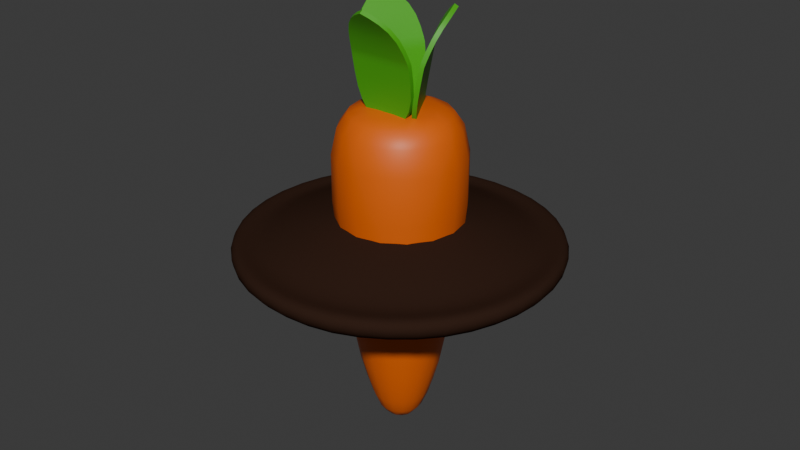 # Source: Carrot.blend  (saved by Blender 4.4.32; exported with 4.5.12 LTS)
import bpy
from mathutils import Matrix  # noqa: F401  (used for matrix-valued properties, if any)

bpy.ops.wm.read_factory_settings(use_empty=True)
scene = bpy.context.scene
scene.name = 'Scene'

# ---- materials (node trees are filled in below, after node groups)
mat_carrot = bpy.data.materials.new('Carrot')
mat_carrotleaf_002 = bpy.data.materials.new('CarrotLeaf.002')
mat_dirt_001 = bpy.data.materials.new('Dirt.001')

# ---- material node trees
mat_carrot.use_nodes = True; mat_carrot.node_tree.nodes.clear()
_N = mat_carrot.node_tree.nodes; _L = mat_carrot.node_tree.links
n0 = _N.new('ShaderNodeBsdfPrincipled'); n0.name = 'Principled BSDF'; n0.location = (10, 300)
n0.inputs[0].default_value = (0.8004, 0.1288, 0.0, 1.0)
n1 = _N.new('ShaderNodeOutputMaterial'); n1.name = 'Material Output'; n1.location = (300, 300)
_L.new(n0.outputs[0], n1.inputs[0])
n1.is_active_output = True
mat_carrotleaf_002.use_nodes = True; mat_carrotleaf_002.node_tree.nodes.clear()
_N = mat_carrotleaf_002.node_tree.nodes; _L = mat_carrotleaf_002.node_tree.links
n0 = _N.new('ShaderNodeBsdfPrincipled'); n0.name = 'Principled BSDF'; n0.location = (10, 300)
n0.inputs[0].default_value = (0.06577, 0.4178, 0.009686, 1.0)
n1 = _N.new('ShaderNodeOutputMaterial'); n1.name = 'Material Output'; n1.location = (300, 300)
_L.new(n0.outputs[0], n1.inputs[0])
n1.is_active_output = True
mat_dirt_001.use_nodes = True; mat_dirt_001.node_tree.nodes.clear()
_N = mat_dirt_001.node_tree.nodes; _L = mat_dirt_001.node_tree.links
n0 = _N.new('ShaderNodeBsdfPrincipled'); n0.name = 'Principled BSDF'; n0.location = (75, -502)
n0.inputs[0].default_value = (0.03503, 0.01689, 0.01102, 1.0)
n0.inputs[2].default_value = 1.0
n0.inputs[3].default_value = 1.0
n1 = _N.new('ShaderNodeOutputMaterial'); n1.name = 'Material Output'; n1.location = (417, -502)
_L.new(n0.outputs[0], n1.inputs[0])
n1.is_active_output = True

# ---- world
world_world = bpy.data.worlds.new('World'); scene.world = world_world
world_world.use_nodes = True; world_world.node_tree.nodes.clear()
_N = world_world.node_tree.nodes; _L = world_world.node_tree.links
n0 = _N.new('ShaderNodeOutputWorld'); n0.name = 'World Output'; n0.location = (300, 300)
n1 = _N.new('ShaderNodeBackground'); n1.name = 'Background'; n1.location = (10, 300)
n1.inputs[0].default_value = (0.05088, 0.05088, 0.05088, 1.0)
_L.new(n1.outputs[0], n0.inputs[0])
n0.is_active_output = True
world_world.color = (0.05088, 0.05088, 0.05088)
world_world.sun_shadow_jitter_overblur = 0.0

# ---- meshes
me_cylinder = bpy.data.meshes.new('Cylinder')
me_cylinder.from_pydata([(-0.0009952, 0.002595, -0.3926), (-0.0009952, 0.02999, -0.3726), (0.01838, 0.02197, -0.3726), (0.0264, 0.002595, -0.3726), (0.01838, -0.01678, -0.3726), (-0.0009952, -0.0248, -0.3726), (-0.02037, -0.01678, -0.3726), (-0.02839, 0.002595, -0.3726), (-0.02037, 0.02197, -0.3726), (-0.0009952, 0.0454, -0.3304), (0.02927, 0.03286, -0.3304), (0.04181, 0.002595, -0.3304), (0.02927, -0.02767, -0.3304), (-0.0009952, -0.04021, -0.3304), (-0.03126, -0.02767, -0.3304), (-0.0438, 0.002595, -0.3304), (-0.03126, 0.03286, -0.3304), (-0.0009952, 0.06202, -0.254), (0.04102, 0.04461, -0.254), (0.05842, 0.002595, -0.254), (0.04102, -0.03942, -0.254), (-0.0009952, -0.05683, -0.254), (-0.04301, -0.03942, -0.254), (-0.06042, 0.002595, -0.254), (-0.04301, 0.04461, -0.254), (-0.0009952, 0.08315, -0.08401), (0.05597, 0.05956, -0.08401), (0.07956, 0.002595, -0.08401), (0.05597, -0.05437, -0.08401), (-0.0009952, -0.07796, -0.08401), (-0.05796, -0.05437, -0.08401), (-0.08155, 0.002595, -0.08401), (-0.05796, 0.05956, -0.08401), (-0.0009952, 0.07591, 0.006588), (0.05084, 0.05443, 0.006588), (0.07231, 0.002595, 0.006588), (0.05084, -0.04924, 0.006588), (-0.0009952, -0.07072, 0.006588), (-0.05283, -0.04924, 0.006588), (-0.07431, 0.002595, 0.006588), (-0.05283, 0.05443, 0.006588), (-0.0009952, 0.04954, 0.02965), (0.0322, 0.03579, 0.02965), (0.04595, 0.002595, 0.02965), (0.0322, -0.0306, 0.02965), (-0.0009952, -0.04435, 0.02965), (-0.03419, -0.0306, 0.02965), (-0.04794, 0.002595, 0.02965), (-0.03419, 0.03579, 0.02965), (0.009599, 0.02817, -0.3724), (-0.0009952, 0.01954, -0.3855), (0.02458, 0.01319, -0.3724), (0.02458, -0.007999, -0.3724), (0.009599, -0.02298, -0.3724), (-0.01159, -0.02298, -0.3724), (-0.02657, -0.007999, -0.3724), (-0.02657, 0.01319, -0.3724), (-0.01159, 0.02817, -0.3724), (0.01537, 0.0421, -0.3304), (0.03851, 0.01896, -0.3304), (0.03851, -0.01377, -0.3304), (0.01537, -0.03691, -0.3304), (-0.01736, -0.03691, -0.3304), (-0.0405, -0.01377, -0.3304), (-0.0405, 0.01896, -0.3304), (-0.01736, 0.0421, -0.3304), (-0.02622, 0.02782, -0.3533), (-0.0009952, 0.03827, -0.3533), (0.02423, 0.02782, -0.3533), (0.03468, 0.002595, -0.3533), (0.02423, -0.02263, -0.3533), (-0.02622, -0.02263, -0.3533), (-0.03667, 0.002595, -0.3533), (-0.0009952, -0.03308, -0.3533), (0.01098, 0.01457, -0.3855), (0.01594, 0.002595, -0.3855), (0.01098, -0.009383, -0.3855), (-0.0009952, -0.01435, -0.3855), (-0.01297, -0.009383, -0.3855), (-0.01794, 0.002595, -0.3855), (-0.01297, 0.01457, -0.3855), (0.02172, 0.05743, -0.254), (0.05384, 0.02531, -0.254), (0.05384, -0.02012, -0.254), (0.02172, -0.05224, -0.254), (-0.02371, -0.05224, -0.254), (-0.05583, -0.02012, -0.254), (-0.05583, 0.02531, -0.254), (-0.02371, 0.05743, -0.254), (0.03438, -0.03278, -0.3033), (-0.0009952, -0.04743, -0.3033), (0.03438, 0.03797, -0.3033), (0.04903, 0.002595, -0.3033), (-0.05102, 0.002595, -0.3033), (-0.03637, 0.03797, -0.3033), (-0.03637, -0.03278, -0.3033), (-0.0009952, 0.05262, -0.3033), (0.0298, 0.07694, -0.08401), (0.07335, 0.03339, -0.08401), (0.07335, -0.0282, -0.08401), (0.0298, -0.07175, -0.08401), (-0.03179, -0.07175, -0.08401), (-0.07534, -0.0282, -0.08401), (-0.07534, 0.03339, -0.08401), (-0.03179, 0.07694, -0.08401), (0.07061, 0.002595, -0.1708), (0.04963, -0.04803, -0.1708), (-0.0009952, 0.0742, -0.1708), (0.04963, 0.05322, -0.1708), (-0.05162, 0.05322, -0.1708), (-0.05162, -0.04803, -0.1708), (-0.0726, 0.002595, -0.1708), (-0.0009952, -0.06901, -0.1708), (0.02703, 0.07025, 0.006588), (0.06666, 0.03062, 0.006588), (0.06666, -0.02543, 0.006588), (0.02703, -0.06506, 0.006588), (-0.02902, -0.06506, 0.006588), (-0.06865, -0.02543, 0.006588), (-0.06865, 0.03062, 0.006588), (-0.02902, 0.07025, 0.006588), (-0.08152, 0.002595, -0.02581), (-0.05793, 0.05953, -0.02581), (-0.0009952, -0.07792, -0.02581), (-0.05793, -0.05434, -0.02581), (0.07952, 0.002595, -0.02581), (0.05594, -0.05434, -0.02581), (-0.0009952, 0.08311, -0.02581), (0.05594, 0.05953, -0.02581), (0.01454, 0.04011, 0.03064), (0.03652, 0.01814, 0.03064), (0.03652, -0.01295, 0.03064), (0.01454, -0.03492, 0.03064), (-0.01654, -0.03492, 0.03064), (-0.03851, -0.01295, 0.03064), (-0.03851, 0.01814, 0.03064), (-0.01654, 0.04011, 0.03064), (0.04261, -0.04101, 0.02338), (-0.0009952, -0.05908, 0.02338), (0.04261, 0.0462, 0.02338), (0.06068, 0.002595, 0.02338), (-0.06267, 0.002595, 0.02338), (-0.0446, 0.0462, 0.02338), (-0.0446, -0.04101, 0.02338), (-0.0009952, 0.06427, 0.02338), (0.006522, 0.02074, -0.3835), (0.01715, 0.01011, -0.3835), (0.01715, -0.004922, -0.3835), (0.006522, -0.01555, -0.3835), (-0.008512, -0.01555, -0.3835), (-0.01914, -0.004922, -0.3835), (-0.01465, 0.03556, -0.3532), (-0.01914, 0.01011, -0.3835), (-0.008512, 0.02074, -0.3835), (0.01813, -0.04357, -0.3033), (0.01266, 0.03556, -0.3532), (0.03197, -0.01106, -0.3532), (-0.03396, -0.01106, -0.3532), (0.01266, -0.03037, -0.3532), (-0.03396, 0.01625, -0.3532), (0.03197, 0.01625, -0.3532), (-0.01465, -0.03037, -0.3532), (0.06508, -0.02477, -0.1708), (0.04517, 0.02172, -0.3033), (-0.04716, 0.02172, -0.3033), (-0.02012, -0.04357, -0.3033), (0.04517, -0.01653, -0.3033), (0.01813, 0.04876, -0.3033), (-0.02012, 0.04876, -0.3033), (-0.04716, -0.01653, -0.3033), (-0.0753, 0.03337, -0.02581), (0.02637, 0.06867, -0.1708), (-0.02836, 0.06867, -0.1708), (-0.06707, -0.02477, -0.1708), (0.02637, -0.06348, -0.1708), (0.06508, 0.02996, -0.1708), (-0.06707, 0.02996, -0.1708), (-0.02836, -0.06348, -0.1708), (0.0224, -0.05388, 0.02348), (-0.03177, -0.07171, -0.02581), (0.07331, -0.02818, -0.02581), (0.02978, 0.0769, -0.02581), (-0.03177, 0.0769, -0.02581), (-0.0753, -0.02818, -0.02581), (0.02978, -0.07171, -0.02581), (0.07331, 0.03337, -0.02581), (-0.0009952, 0.002595, 0.03316), (0.05548, 0.02599, 0.02348), (-0.05747, 0.02599, 0.02348), (-0.02439, -0.05388, 0.02348), (0.05548, -0.0208, 0.02348), (0.0224, 0.05907, 0.02348), (-0.02439, 0.05907, 0.02348), (-0.05747, -0.0208, 0.02348), (0.03723, -0.02132, 0.05461), (-0.03907, -0.02132, 0.05461), (0.03929, -0.02705, 0.08883), (-0.04113, -0.02705, 0.08883), (0.03847, -0.03035, 0.1015), (-0.04031, -0.03035, 0.1015), (0.03268, -0.0404, 0.1251), (-0.03452, -0.0404, 0.1251), (0.01861, -0.05243, 0.1448), (-0.02045, -0.05243, 0.1448), (-0.0009213, -0.05983, 0.1553), (0.02699, -0.01883, 0.02967), (-0.02884, -0.01883, 0.02967), (0.01393, -0.01903, 0.01922), (-0.01577, -0.01903, 0.01922), (-0.0009213, -0.02132, 0.05461), (-0.0009213, -0.02705, 0.08883), (-0.0009213, -0.03035, 0.1015), (-0.0009213, -0.0404, 0.1251), (-0.0009213, -0.05221, 0.1444), (-0.0009213, -0.01883, 0.02967), (-0.0009213, -0.01915, 0.01762), (0.03902, -0.02431, 0.0732), (-0.02, -0.02132, 0.05461), (-0.04086, -0.02431, 0.0732), (0.01918, -0.02705, 0.08883), (0.01877, -0.03035, 0.1015), (-0.04104, -0.02848, 0.09609), (0.03919, -0.02848, 0.09609), (0.01588, -0.0404, 0.1251), (-0.03833, -0.03453, 0.112), (0.03649, -0.03453, 0.112), (0.009225, -0.05218, 0.1444), (-0.02846, -0.04676, 0.1363), (0.02661, -0.04676, 0.1363), (0.009206, -0.0566, 0.1507), (-0.01488, -0.01883, 0.02967), (0.03291, -0.01952, 0.03991), (-0.03475, -0.01952, 0.03991), (-0.008498, -0.01914, 0.01782), (0.02065, -0.01881, 0.02298), (-0.02249, -0.01881, 0.02298), (0.01815, -0.02132, 0.05461), (-0.02103, -0.02705, 0.08883), (-0.02061, -0.03035, 0.1015), (-0.01772, -0.0404, 0.1251), (-0.01107, -0.05218, 0.1444), (0.01304, -0.01883, 0.02967), (0.006655, -0.01914, 0.01782), (-0.0009213, -0.01882, 0.02277), (-0.0009213, -0.01952, 0.03991), (-0.0009213, -0.04673, 0.1362), (-0.0009213, -0.03453, 0.112), (-0.0009213, -0.02848, 0.09609), (-0.0009213, -0.02431, 0.0732), (-0.01105, -0.0566, 0.1507), (-0.0009213, -0.05594, 0.1498), (-0.02089, -0.02431, 0.0732), (-0.02098, -0.02848, 0.09609), (-0.01963, -0.03453, 0.112), (-0.01474, -0.04673, 0.1362), (-0.007734, -0.05536, 0.149), (0.01599, -0.01952, 0.03991), (0.009882, -0.01882, 0.02281), (-0.01173, -0.01882, 0.02281), (-0.01783, -0.01952, 0.03991), (0.005892, -0.05536, 0.149), (0.01289, -0.04673, 0.1362), (0.01779, -0.03453, 0.112), (0.01914, -0.02848, 0.09609), (0.01905, -0.02431, 0.0732), (0.03723, -0.02655, 0.05386), (-0.03907, -0.02655, 0.05386), (0.03929, -0.03225, 0.08786), (-0.04113, -0.03225, 0.08786), (0.03847, -0.03531, 0.09964), (-0.04031, -0.03531, 0.09964), (0.03268, -0.04514, 0.1227), (-0.03452, -0.04514, 0.1227), (0.01861, -0.05682, 0.1418), (-0.02045, -0.05682, 0.1418), (-0.0009213, -0.06415, 0.1522), (0.027, -0.02411, 0.02941), (-0.02884, -0.02411, 0.02941), (0.01394, -0.0243, 0.01953), (-0.01578, -0.0243, 0.01953), (-0.0009213, -0.02655, 0.05387), (-0.0009213, -0.03225, 0.08786), (-0.0009213, -0.03531, 0.09963), (-0.0009213, -0.04512, 0.1227), (-0.0009213, -0.05657, 0.1415), (-0.0009213, -0.02411, 0.02949), (-0.0009213, -0.02443, 0.01796), (0.03902, -0.02952, 0.07232), (-0.02, -0.02655, 0.05387), (-0.04086, -0.02952, 0.07232), (0.01918, -0.03225, 0.08786), (0.01877, -0.03531, 0.09963), (-0.04104, -0.03359, 0.09472), (0.03919, -0.03359, 0.09472), (0.01588, -0.04512, 0.1227), (-0.03833, -0.0394, 0.11), (0.03649, -0.0394, 0.11), (0.009223, -0.05654, 0.1414), (-0.02845, -0.0513, 0.1336), (0.02661, -0.0513, 0.1336), (0.009202, -0.06092, 0.1477), (-0.01488, -0.02411, 0.02948), (0.03291, -0.02478, 0.03937), (-0.03475, -0.02478, 0.03937), (-0.008501, -0.02441, 0.01815), (0.02066, -0.02409, 0.02302), (-0.0225, -0.02409, 0.02302), (0.01815, -0.02655, 0.05387), (-0.02103, -0.03225, 0.08786), (-0.02061, -0.03531, 0.09963), (-0.01772, -0.04512, 0.1227), (-0.01107, -0.05654, 0.1414), (0.01304, -0.02411, 0.02948), (0.006658, -0.02441, 0.01815), (-0.0009213, -0.02411, 0.02294), (-0.0009213, -0.02478, 0.03941), (-0.0009213, -0.05124, 0.1335), (-0.0009213, -0.0394, 0.11), (-0.0009213, -0.03358, 0.09471), (-0.0009213, -0.02952, 0.07232), (-0.01104, -0.06092, 0.1477), (-0.0009213, -0.06027, 0.1468), (-0.02089, -0.02952, 0.07232), (-0.02098, -0.03358, 0.09471), (-0.01963, -0.0394, 0.11), (-0.01473, -0.05123, 0.1335), (-0.007733, -0.05969, 0.1459), (0.01599, -0.02478, 0.03941), (0.009886, -0.0241, 0.02297), (-0.01173, -0.0241, 0.02297), (-0.01783, -0.02478, 0.03941), (0.00589, -0.05969, 0.1459), (0.01289, -0.05123, 0.1335), (0.01779, -0.0394, 0.11), (0.01914, -0.03358, 0.09471), (0.01905, -0.02952, 0.07232), (-0.0364, -0.02342, 0.05304), (0.001745, 0.04266, 0.05304), (-0.0424, -0.02234, 0.08725), (-0.002189, 0.04731, 0.08725), (-0.04485, -0.01997, 0.0999), (-0.005459, 0.04825, 0.0999), (-0.05065, -0.009938, 0.1235), (-0.01706, 0.04826, 0.1235), (-0.05404, 0.00826, 0.1432), (-0.03451, 0.04209, 0.1432), (-0.05068, 0.02888, 0.1537), (-0.02913, -0.0158, 0.02809), (-0.001211, 0.03255, 0.02809), (-0.02277, -0.004386, 0.01764), (-0.007919, 0.02133, 0.01764), (-0.01733, 0.009619, 0.05304), (-0.02229, 0.01249, 0.08725), (-0.02515, 0.01414, 0.0999), (-0.03385, 0.01916, 0.1235), (-0.04408, 0.02506, 0.1429), (-0.01517, 0.008371, 0.02809), (-0.01545, 0.008536, 0.01604), (-0.03988, -0.02348, 0.07162), (-0.007792, 0.02614, 0.05304), (5.475e-05, 0.0457, 0.07162), (-0.03235, -0.004927, 0.08725), (-0.035, -0.00292, 0.0999), (-0.003473, 0.04794, 0.09451), (-0.04359, -0.02154, 0.09451), (-0.04225, 0.004611, 0.1235), (-0.01006, 0.04862, 0.1105), (-0.04747, -0.01618, 0.1105), (-0.04913, 0.01626, 0.1428), (-0.0256, 0.04619, 0.1347), (-0.05313, -0.001505, 0.1347), (-0.05295, 0.01849, 0.1491), (-0.00819, 0.02046, 0.02809), (-0.03268, -0.02058, 0.03833), (0.001146, 0.03801, 0.03833), (-0.01165, 0.01509, 0.01624), (-0.02594, -0.01032, 0.0214), (-0.004365, 0.02704, 0.0214), (-0.02687, -0.006901, 0.05304), (-0.01224, 0.0299, 0.08725), (-0.01531, 0.03119, 0.0999), (-0.02545, 0.03371, 0.1235), (-0.03898, 0.03383, 0.1428), (-0.02215, -0.003717, 0.02809), (-0.01923, 0.001966, 0.01624), (-0.01517, 0.00837, 0.0212), (-0.01577, 0.008717, 0.03833), (-0.03934, 0.02233, 0.1347), (-0.02877, 0.01622, 0.1105), (-0.02353, 0.0132, 0.09451), (-0.01992, 0.01111, 0.07162), (-0.04282, 0.03603, 0.1491), (-0.04731, 0.02693, 0.1482), (-0.00993, 0.02841, 0.07162), (-0.0135, 0.03057, 0.09451), (-0.01941, 0.03242, 0.1105), (-0.03243, 0.03429, 0.1347), (-0.0434, 0.03254, 0.1474), (-0.02422, -0.005931, 0.03833), (-0.02057, -0.000988, 0.02123), (-0.009762, 0.01772, 0.02123), (-0.007311, 0.02336, 0.03833), (-0.05022, 0.02074, 0.1474), (-0.04624, 0.01036, 0.1347), (-0.03812, 2.245e-05, 0.1105), (-0.03356, -0.004171, 0.09451), (-0.0299, -0.006183, 0.07162), (-0.04094, -0.0208, 0.05228), (-0.002786, 0.04527, 0.05228), (-0.0469, -0.01974, 0.08629), (-0.00669, 0.04991, 0.08629), (-0.04914, -0.01749, 0.09807), (-0.009754, 0.05073, 0.09807), (-0.05476, -0.007567, 0.1211), (-0.02116, 0.05063, 0.1211), (-0.05783, 0.01045, 0.1402), (-0.0383, 0.04428, 0.1402), (-0.05442, 0.03103, 0.1506), (-0.0337, -0.01317, 0.02783), (-0.005783, 0.03519, 0.02783), (-0.02734, -0.001755, 0.01795), (-0.01249, 0.02398, 0.01795), (-0.02186, 0.01224, 0.0523), (-0.0268, 0.01508, 0.08629), (-0.02944, 0.01661, 0.09806), (-0.03794, 0.02152, 0.1211), (-0.04786, 0.02725, 0.1399), (-0.01974, 0.01101, 0.02791), (-0.02002, 0.01117, 0.01638), (-0.0444, -0.02087, 0.07074), (-0.01233, 0.02876, 0.0523), (-0.00446, 0.04831, 0.07074), (-0.03685, -0.002328, 0.08629), (-0.03929, -0.0004416, 0.09806), (-0.007897, 0.05049, 0.09315), (-0.04801, -0.01899, 0.09315), (-0.04634, 0.006969, 0.1211), (-0.01428, 0.05106, 0.1084), (-0.0517, -0.01374, 0.1084), (-0.05291, 0.01845, 0.1399), (-0.02953, 0.04845, 0.132), (-0.05706, 0.0007654, 0.132), (-0.05669, 0.02065, 0.1461), (-0.01276, 0.0231, 0.02791), (-0.03724, -0.01795, 0.03779), (-0.003409, 0.04064, 0.03779), (-0.01622, 0.01773, 0.01658), (-0.03052, -0.007681, 0.02144), (-0.008942, 0.02969, 0.02144), (-0.0314, -0.004283, 0.0523), (-0.01674, 0.0325, 0.08629), (-0.0196, 0.03367, 0.09806), (-0.02954, 0.03607, 0.1211), (-0.04276, 0.03602, 0.1399), (-0.02672, -0.001076, 0.02791), (-0.0238, 0.004602, 0.01658), (-0.01974, 0.01101, 0.02136), (-0.02033, 0.01135, 0.03783), (-0.04324, 0.02458, 0.1319), (-0.03298, 0.01866, 0.1084), (-0.02795, 0.01575, 0.09313), (-0.02443, 0.01372, 0.07075), (-0.04656, 0.03819, 0.1461), (-0.05106, 0.02909, 0.1452), (-0.01445, 0.03101, 0.07075), (-0.01792, 0.03312, 0.09313), (-0.02363, 0.03486, 0.1084), (-0.03633, 0.03654, 0.1319), (-0.04715, 0.0347, 0.1444), (-0.02878, -0.003299, 0.03783), (-0.02514, 0.001651, 0.02139), (-0.01434, 0.02037, 0.02139), (-0.01187, 0.026, 0.03783), (-0.05396, 0.0229, 0.1444), (-0.05014, 0.01261, 0.1319), (-0.04234, 0.002457, 0.1084), (-0.03798, -0.001619, 0.09313), (-0.03442, -0.003576, 0.07075), (0.0005356, 0.04119, 0.05222), (0.03869, -0.02488, 0.05222), (0.00447, 0.04585, 0.08643), (0.04468, -0.0238, 0.08643), (0.00774, 0.04678, 0.09908), (0.04713, -0.02144, 0.09908), (0.01934, 0.04679, 0.1227), (0.05293, -0.0114, 0.1227), (0.03679, 0.04063, 0.1424), (0.05632, 0.006797, 0.1424), (0.05296, 0.02741, 0.1529), (0.003492, 0.03108, 0.02727), (0.03141, -0.01727, 0.02727), (0.0102, 0.01987, 0.01682), (0.02505, -0.005849, 0.01682), (0.01961, 0.008156, 0.05222), (0.02458, 0.01102, 0.08643), (0.02743, 0.01267, 0.09908), (0.03614, 0.0177, 0.1227), (0.04636, 0.0236, 0.1421), (0.01745, 0.006908, 0.02727), (0.01773, 0.007073, 0.01522), (0.002226, 0.04424, 0.0708), (0.02915, -0.008363, 0.05222), (0.04217, -0.02494, 0.0708), (0.01452, 0.02843, 0.08643), (0.01759, 0.02973, 0.09908), (0.04587, -0.023, 0.09369), (0.005754, 0.04648, 0.09369), (0.02774, 0.03225, 0.1227), (0.04976, -0.01764, 0.1096), (0.01234, 0.04716, 0.1096), (0.04126, 0.03237, 0.142), (0.05541, -0.002968, 0.1339), (0.02788, 0.04472, 0.1339), (0.0451, 0.03457, 0.1483), (0.02443, -0.00518, 0.02727), (0.001135, 0.03655, 0.03751), (0.03496, -0.02204, 0.03751), (0.02151, 0.0005032, 0.01542), (0.006646, 0.02558, 0.02058), (0.02822, -0.01178, 0.02058), (0.01007, 0.02468, 0.05222), (0.03463, -0.00639, 0.08643), (0.03728, -0.004383, 0.09908), (0.04454, 0.003148, 0.1227), (0.05141, 0.0148, 0.142), (0.01047, 0.019, 0.02727), (0.01393, 0.01363, 0.01542), (0.01745, 0.006907, 0.02038), (0.01805, 0.007254, 0.03751), (0.04162, 0.02086, 0.1338), (0.03105, 0.01476, 0.1096), (0.02581, 0.01174, 0.09369), (0.0222, 0.009649, 0.0708), (0.05523, 0.01702, 0.1483), (0.04959, 0.02547, 0.1474), (0.03218, -0.007646, 0.0708), (0.03584, -0.005634, 0.09369), (0.0404, -0.00144, 0.1096), (0.04852, 0.008897, 0.1338), (0.0525, 0.01928, 0.1466), (0.009592, 0.0219, 0.03751), (0.01204, 0.01626, 0.02041), (0.02285, -0.002451, 0.02041), (0.02651, -0.007393, 0.03751), (0.04568, 0.03108, 0.1466), (0.03471, 0.03283, 0.1338), (0.0217, 0.03096, 0.1096), (0.01578, 0.02911, 0.09369), (0.01221, 0.02694, 0.0708), (0.005067, 0.04381, 0.05146), (0.04322, -0.02227, 0.05146), (0.008971, 0.04844, 0.08547), (0.04918, -0.0212, 0.08547), (0.01204, 0.04926, 0.09725), (0.05142, -0.01896, 0.09725), (0.02344, 0.04916, 0.1203), (0.05704, -0.00903, 0.1203), (0.04059, 0.04282, 0.1394), (0.06012, 0.008991, 0.1394), (0.0567, 0.02957, 0.1498), (0.008064, 0.03373, 0.02701), (0.03598, -0.01463, 0.02701), (0.01477, 0.02251, 0.01713), (0.02962, -0.003218, 0.01713), (0.02414, 0.01077, 0.05148), (0.02908, 0.01362, 0.08547), (0.03173, 0.01515, 0.09724), (0.04022, 0.02005, 0.1203), (0.05014, 0.02578, 0.1391), (0.02203, 0.00955, 0.02709), (0.0223, 0.009711, 0.01556), (0.006741, 0.04684, 0.06992), (0.03368, -0.005746, 0.05148), (0.04668, -0.02233, 0.06992), (0.01902, 0.03103, 0.08547), (0.02188, 0.03221, 0.09724), (0.05029, -0.02045, 0.09233), (0.01018, 0.04903, 0.09233), (0.03182, 0.0346, 0.1203), (0.05398, -0.0152, 0.1076), (0.01657, 0.0496, 0.1076), (0.04504, 0.03455, 0.139), (0.05934, -0.0006975, 0.1312), (0.03181, 0.04699, 0.1312), (0.04885, 0.03672, 0.1453), (0.02901, -0.002539, 0.02709), (0.00569, 0.03918, 0.03697), (0.03952, -0.01941, 0.03697), (0.02608, 0.003139, 0.01576), (0.01122, 0.02823, 0.02063), (0.0328, -0.009144, 0.02063), (0.01461, 0.02729, 0.05148), (0.03913, -0.003791, 0.08547), (0.04157, -0.001905, 0.09724), (0.04862, 0.005506, 0.1203), (0.05519, 0.01698, 0.139), (0.01505, 0.02164, 0.02709), (0.0185, 0.01627, 0.01576), (0.02202, 0.009549, 0.02054), (0.02261, 0.009886, 0.03701), (0.04552, 0.02311, 0.1311), (0.03527, 0.01719, 0.1076), (0.03023, 0.01429, 0.09231), (0.02671, 0.01226, 0.06993), (0.05897, 0.01919, 0.1453), (0.05334, 0.02763, 0.1444), (0.0367, -0.005039, 0.06993), (0.04026, -0.003082, 0.09231), (0.04462, 0.0009943, 0.1076), (0.05242, 0.01115, 0.1311), (0.05624, 0.02144, 0.1435), (0.01415, 0.02453, 0.03701), (0.01662, 0.01891, 0.02057), (0.02742, 0.0001878, 0.02057), (0.03106, -0.004762, 0.03701), (0.04943, 0.03324, 0.1435), (0.03861, 0.03508, 0.1311), (0.02591, 0.03339, 0.1076), (0.0202, 0.03166, 0.09231), (0.01673, 0.02955, 0.06993)], [], [(0, 50, 145, 74), (1, 49, 145, 50), (2, 74, 145, 49), (0, 74, 146, 75), (2, 51, 146, 74), (3, 75, 146, 51), (0, 75, 147, 76), (3, 52, 147, 75), (4, 76, 147, 52), (0, 76, 148, 77), (4, 53, 148, 76), (5, 77, 148, 53), (0, 77, 149, 78), (5, 54, 149, 77), (6, 78, 149, 54), (0, 78, 150, 79), (6, 55, 150, 78), (7, 79, 150, 55), (1, 57, 151, 67), (57, 8, 66, 151), (151, 66, 16, 65), (67, 151, 65, 9), (0, 79, 152, 80), (7, 56, 152, 79), (8, 80, 152, 56), (0, 80, 153, 50), (8, 57, 153, 80), (1, 50, 153, 57), (13, 61, 154, 90), (61, 12, 89, 154), (154, 89, 20, 84), (90, 154, 84, 21), (2, 49, 155, 68), (49, 1, 67, 155), (155, 67, 9, 58), (68, 155, 58, 10), (4, 52, 156, 70), (52, 3, 69, 156), (156, 69, 11, 60), (70, 156, 60, 12), (7, 55, 157, 72), (55, 6, 71, 157), (157, 71, 14, 63), (72, 157, 63, 15), (5, 53, 158, 73), (53, 4, 70, 158), (158, 70, 12, 61), (73, 158, 61, 13), (8, 56, 159, 66), (56, 7, 72, 159), (159, 72, 15, 64), (66, 159, 64, 16), (3, 51, 160, 69), (51, 2, 68, 160), (160, 68, 10, 59), (69, 160, 59, 11), (6, 54, 161, 71), (54, 5, 73, 161), (161, 73, 13, 62), (71, 161, 62, 14), (20, 83, 162, 106), (83, 19, 105, 162), (162, 105, 27, 99), (106, 162, 99, 28), (11, 59, 163, 92), (59, 10, 91, 163), (163, 91, 18, 82), (92, 163, 82, 19), (16, 64, 164, 94), (64, 15, 93, 164), (164, 93, 23, 87), (94, 164, 87, 24), (14, 62, 165, 95), (62, 13, 90, 165), (165, 90, 21, 85), (95, 165, 85, 22), (12, 60, 166, 89), (60, 11, 92, 166), (166, 92, 19, 83), (89, 166, 83, 20), (10, 58, 167, 91), (58, 9, 96, 167), (167, 96, 17, 81), (91, 167, 81, 18), (9, 65, 168, 96), (65, 16, 94, 168), (168, 94, 24, 88), (96, 168, 88, 17), (15, 63, 169, 93), (63, 14, 95, 169), (169, 95, 22, 86), (93, 169, 86, 23), (32, 103, 170, 122), (103, 31, 121, 170), (170, 121, 39, 119), (122, 170, 119, 40), (18, 81, 171, 108), (81, 17, 107, 171), (171, 107, 25, 97), (108, 171, 97, 26), (17, 88, 172, 107), (88, 24, 109, 172), (172, 109, 32, 104), (107, 172, 104, 25), (23, 86, 173, 111), (86, 22, 110, 173), (173, 110, 30, 102), (111, 173, 102, 31), (21, 84, 174, 112), (84, 20, 106, 174), (174, 106, 28, 100), (112, 174, 100, 29), (19, 82, 175, 105), (82, 18, 108, 175), (175, 108, 26, 98), (105, 175, 98, 27), (24, 87, 176, 109), (87, 23, 111, 176), (176, 111, 31, 103), (109, 176, 103, 32), (22, 85, 177, 110), (85, 21, 112, 177), (177, 112, 29, 101), (110, 177, 101, 30), (37, 116, 178, 138), (116, 36, 137, 178), (178, 137, 44, 132), (138, 178, 132, 45), (30, 101, 179, 124), (101, 29, 123, 179), (179, 123, 37, 117), (124, 179, 117, 38), (28, 99, 180, 126), (99, 27, 125, 180), (180, 125, 35, 115), (126, 180, 115, 36), (26, 97, 181, 128), (97, 25, 127, 181), (181, 127, 33, 113), (128, 181, 113, 34), (25, 104, 182, 127), (104, 32, 122, 182), (182, 122, 40, 120), (127, 182, 120, 33), (31, 102, 183, 121), (102, 30, 124, 183), (183, 124, 38, 118), (121, 183, 118, 39), (29, 100, 184, 123), (100, 28, 126, 184), (184, 126, 36, 116), (123, 184, 116, 37), (27, 98, 185, 125), (98, 26, 128, 185), (185, 128, 34, 114), (125, 185, 114, 35), (42, 129, 186, 130), (41, 136, 186, 129), (48, 135, 186, 136), (47, 134, 186, 135), (46, 133, 186, 134), (45, 132, 186, 133), (44, 131, 186, 132), (43, 130, 186, 131), (35, 114, 187, 140), (114, 34, 139, 187), (187, 139, 42, 130), (140, 187, 130, 43), (40, 119, 188, 142), (119, 39, 141, 188), (188, 141, 47, 135), (142, 188, 135, 48), (38, 117, 189, 143), (117, 37, 138, 189), (189, 138, 45, 133), (143, 189, 133, 46), (36, 115, 190, 137), (115, 35, 140, 190), (190, 140, 43, 131), (137, 190, 131, 44), (34, 113, 191, 139), (113, 33, 144, 191), (191, 144, 41, 129), (139, 191, 129, 42), (33, 120, 192, 144), (120, 40, 142, 192), (192, 142, 48, 136), (144, 192, 136, 41), (39, 118, 193, 141), (118, 38, 143, 193), (193, 143, 46, 134), (141, 193, 134, 47), (209, 217, 251, 248), (217, 195, 218, 251), (251, 218, 197, 237), (248, 251, 237, 210), (210, 237, 252, 247), (237, 197, 221, 252), (252, 221, 199, 238), (247, 252, 238, 211), (211, 238, 253, 246), (238, 199, 224, 253), (253, 224, 201, 239), (246, 253, 239, 212), (212, 239, 254, 245), (239, 201, 227, 254), (254, 227, 203, 240), (245, 254, 240, 213), (213, 240, 255, 250), (203, 249, 255, 240), (204, 250, 255, 249), (209, 236, 256, 244), (236, 194, 231, 256), (256, 231, 205, 241), (244, 256, 241, 214), (214, 241, 257, 243), (241, 205, 234, 257), (257, 234, 207, 242), (243, 257, 242, 215), (206, 230, 258, 235), (230, 214, 243, 258), (258, 243, 215, 233), (235, 258, 233, 208), (195, 217, 259, 232), (217, 209, 244, 259), (259, 244, 214, 230), (232, 259, 230, 206), (202, 226, 260, 229), (213, 250, 260, 226), (204, 229, 260, 250), (200, 223, 261, 228), (223, 212, 245, 261), (261, 245, 213, 226), (228, 261, 226, 202), (198, 220, 262, 225), (220, 211, 246, 262), (262, 246, 212, 223), (225, 262, 223, 200), (196, 219, 263, 222), (219, 210, 247, 263), (263, 247, 211, 220), (222, 263, 220, 198), (194, 236, 264, 216), (236, 209, 248, 264), (264, 248, 210, 219), (216, 264, 219, 196), (280, 319, 322, 288), (288, 322, 289, 266), (322, 308, 268, 289), (319, 281, 308, 322), (281, 318, 323, 308), (308, 323, 292, 268), (323, 309, 270, 292), (318, 282, 309, 323), (282, 317, 324, 309), (309, 324, 295, 270), (324, 310, 272, 295), (317, 283, 310, 324), (283, 316, 325, 310), (310, 325, 298, 272), (325, 311, 274, 298), (316, 284, 311, 325), (284, 321, 326, 311), (274, 311, 326, 320), (275, 320, 326, 321), (280, 315, 327, 307), (307, 327, 302, 265), (327, 312, 276, 302), (315, 285, 312, 327), (285, 314, 328, 312), (312, 328, 305, 276), (328, 313, 278, 305), (314, 286, 313, 328), (277, 306, 329, 301), (301, 329, 314, 285), (329, 304, 286, 314), (306, 279, 304, 329), (266, 303, 330, 288), (288, 330, 315, 280), (330, 301, 285, 315), (303, 277, 301, 330), (273, 300, 331, 297), (284, 297, 331, 321), (275, 321, 331, 300), (271, 299, 332, 294), (294, 332, 316, 283), (332, 297, 284, 316), (299, 273, 297, 332), (269, 296, 333, 291), (291, 333, 317, 282), (333, 294, 283, 317), (296, 271, 294, 333), (267, 293, 334, 290), (290, 334, 318, 281), (334, 291, 282, 318), (293, 269, 291, 334), (265, 287, 335, 307), (307, 335, 319, 280), (335, 290, 281, 319), (287, 267, 290, 335), (216, 196, 267, 287), (194, 216, 287, 265), (218, 195, 266, 289), (197, 218, 289, 268), (221, 197, 268, 292), (199, 221, 292, 270), (222, 198, 269, 293), (196, 222, 293, 267), (224, 199, 270, 295), (201, 224, 295, 272), (225, 200, 271, 296), (198, 225, 296, 269), (227, 201, 272, 298), (203, 227, 298, 274), (228, 202, 273, 299), (200, 228, 299, 271), (229, 204, 275, 300), (202, 229, 300, 273), (231, 194, 265, 302), (205, 231, 302, 276), (232, 206, 277, 303), (195, 232, 303, 266), (233, 215, 286, 304), (208, 233, 304, 279), (234, 205, 276, 305), (207, 234, 305, 278), (235, 208, 279, 306), (206, 235, 306, 277), (242, 207, 278, 313), (215, 242, 313, 286), (249, 203, 274, 320), (204, 249, 320, 275), (351, 359, 393, 390), (359, 337, 360, 393), (393, 360, 339, 379), (390, 393, 379, 352), (352, 379, 394, 389), (379, 339, 363, 394), (394, 363, 341, 380), (389, 394, 380, 353), (353, 380, 395, 388), (380, 341, 366, 395), (395, 366, 343, 381), (388, 395, 381, 354), (354, 381, 396, 387), (381, 343, 369, 396), (396, 369, 345, 382), (387, 396, 382, 355), (355, 382, 397, 392), (345, 391, 397, 382), (346, 392, 397, 391), (351, 378, 398, 386), (378, 336, 373, 398), (398, 373, 347, 383), (386, 398, 383, 356), (356, 383, 399, 385), (383, 347, 376, 399), (399, 376, 349, 384), (385, 399, 384, 357), (348, 372, 400, 377), (372, 356, 385, 400), (400, 385, 357, 375), (377, 400, 375, 350), (337, 359, 401, 374), (359, 351, 386, 401), (401, 386, 356, 372), (374, 401, 372, 348), (344, 368, 402, 371), (355, 392, 402, 368), (346, 371, 402, 392), (342, 365, 403, 370), (365, 354, 387, 403), (403, 387, 355, 368), (370, 403, 368, 344), (340, 362, 404, 367), (362, 353, 388, 404), (404, 388, 354, 365), (367, 404, 365, 342), (338, 361, 405, 364), (361, 352, 389, 405), (405, 389, 353, 362), (364, 405, 362, 340), (336, 378, 406, 358), (378, 351, 390, 406), (406, 390, 352, 361), (358, 406, 361, 338), (422, 461, 464, 430), (430, 464, 431, 408), (464, 450, 410, 431), (461, 423, 450, 464), (423, 460, 465, 450), (450, 465, 434, 410), (465, 451, 412, 434), (460, 424, 451, 465), (424, 459, 466, 451), (451, 466, 437, 412), (466, 452, 414, 437), (459, 425, 452, 466), (425, 458, 467, 452), (452, 467, 440, 414), (467, 453, 416, 440), (458, 426, 453, 467), (426, 463, 468, 453), (416, 453, 468, 462), (417, 462, 468, 463), (422, 457, 469, 449), (449, 469, 444, 407), (469, 454, 418, 444), (457, 427, 454, 469), (427, 456, 470, 454), (454, 470, 447, 418), (470, 455, 420, 447), (456, 428, 455, 470), (419, 448, 471, 443), (443, 471, 456, 427), (471, 446, 428, 456), (448, 421, 446, 471), (408, 445, 472, 430), (430, 472, 457, 422), (472, 443, 427, 457), (445, 419, 443, 472), (415, 442, 473, 439), (426, 439, 473, 463), (417, 463, 473, 442), (413, 441, 474, 436), (436, 474, 458, 425), (474, 439, 426, 458), (441, 415, 439, 474), (411, 438, 475, 433), (433, 475, 459, 424), (475, 436, 425, 459), (438, 413, 436, 475), (409, 435, 476, 432), (432, 476, 460, 423), (476, 433, 424, 460), (435, 411, 433, 476), (407, 429, 477, 449), (449, 477, 461, 422), (477, 432, 423, 461), (429, 409, 432, 477), (358, 338, 409, 429), (336, 358, 429, 407), (360, 337, 408, 431), (339, 360, 431, 410), (363, 339, 410, 434), (341, 363, 434, 412), (364, 340, 411, 435), (338, 364, 435, 409), (366, 341, 412, 437), (343, 366, 437, 414), (367, 342, 413, 438), (340, 367, 438, 411), (369, 343, 414, 440), (345, 369, 440, 416), (370, 344, 415, 441), (342, 370, 441, 413), (371, 346, 417, 442), (344, 371, 442, 415), (373, 336, 407, 444), (347, 373, 444, 418), (374, 348, 419, 445), (337, 374, 445, 408), (375, 357, 428, 446), (350, 375, 446, 421), (376, 347, 418, 447), (349, 376, 447, 420), (377, 350, 421, 448), (348, 377, 448, 419), (384, 349, 420, 455), (357, 384, 455, 428), (391, 345, 416, 462), (346, 391, 462, 417), (493, 501, 535, 532), (501, 479, 502, 535), (535, 502, 481, 521), (532, 535, 521, 494), (494, 521, 536, 531), (521, 481, 505, 536), (536, 505, 483, 522), (531, 536, 522, 495), (495, 522, 537, 530), (522, 483, 508, 537), (537, 508, 485, 523), (530, 537, 523, 496), (496, 523, 538, 529), (523, 485, 511, 538), (538, 511, 487, 524), (529, 538, 524, 497), (497, 524, 539, 534), (487, 533, 539, 524), (488, 534, 539, 533), (493, 520, 540, 528), (520, 478, 515, 540), (540, 515, 489, 525), (528, 540, 525, 498), (498, 525, 541, 527), (525, 489, 518, 541), (541, 518, 491, 526), (527, 541, 526, 499), (490, 514, 542, 519), (514, 498, 527, 542), (542, 527, 499, 517), (519, 542, 517, 492), (479, 501, 543, 516), (501, 493, 528, 543), (543, 528, 498, 514), (516, 543, 514, 490), (486, 510, 544, 513), (497, 534, 544, 510), (488, 513, 544, 534), (484, 507, 545, 512), (507, 496, 529, 545), (545, 529, 497, 510), (512, 545, 510, 486), (482, 504, 546, 509), (504, 495, 530, 546), (546, 530, 496, 507), (509, 546, 507, 484), (480, 503, 547, 506), (503, 494, 531, 547), (547, 531, 495, 504), (506, 547, 504, 482), (478, 520, 548, 500), (520, 493, 532, 548), (548, 532, 494, 503), (500, 548, 503, 480), (564, 603, 606, 572), (572, 606, 573, 550), (606, 592, 552, 573), (603, 565, 592, 606), (565, 602, 607, 592), (592, 607, 576, 552), (607, 593, 554, 576), (602, 566, 593, 607), (566, 601, 608, 593), (593, 608, 579, 554), (608, 594, 556, 579), (601, 567, 594, 608), (567, 600, 609, 594), (594, 609, 582, 556), (609, 595, 558, 582), (600, 568, 595, 609), (568, 605, 610, 595), (558, 595, 610, 604), (559, 604, 610, 605), (564, 599, 611, 591), (591, 611, 586, 549), (611, 596, 560, 586), (599, 569, 596, 611), (569, 598, 612, 596), (596, 612, 589, 560), (612, 597, 562, 589), (598, 570, 597, 612), (561, 590, 613, 585), (585, 613, 598, 569), (613, 588, 570, 598), (590, 563, 588, 613), (550, 587, 614, 572), (572, 614, 599, 564), (614, 585, 569, 599), (587, 561, 585, 614), (557, 584, 615, 581), (568, 581, 615, 605), (559, 605, 615, 584), (555, 583, 616, 578), (578, 616, 600, 567), (616, 581, 568, 600), (583, 557, 581, 616), (553, 580, 617, 575), (575, 617, 601, 566), (617, 578, 567, 601), (580, 555, 578, 617), (551, 577, 618, 574), (574, 618, 602, 565), (618, 575, 566, 602), (577, 553, 575, 618), (549, 571, 619, 591), (591, 619, 603, 564), (619, 574, 565, 603), (571, 551, 574, 619), (500, 480, 551, 571), (478, 500, 571, 549), (502, 479, 550, 573), (481, 502, 573, 552), (505, 481, 552, 576), (483, 505, 576, 554), (506, 482, 553, 577), (480, 506, 577, 551), (508, 483, 554, 579), (485, 508, 579, 556), (509, 484, 555, 580), (482, 509, 580, 553), (511, 485, 556, 582), (487, 511, 582, 558), (512, 486, 557, 583), (484, 512, 583, 555), (513, 488, 559, 584), (486, 513, 584, 557), (515, 478, 549, 586), (489, 515, 586, 560), (516, 490, 561, 587), (479, 516, 587, 550), (517, 499, 570, 588), (492, 517, 588, 563), (518, 489, 560, 589), (491, 518, 589, 562), (519, 492, 563, 590), (490, 519, 590, 561), (526, 491, 562, 597), (499, 526, 597, 570), (533, 487, 558, 604), (488, 533, 604, 559)])
me_cylinder.polygons.foreach_set('use_smooth', [True] * 612)
me_cylinder.polygons.foreach_set('material_index', [0, 0, 0, 0, 0, 0, 0, 0, 0, 0, 0, 0, 0, 0, 0, 0, 0, 0, 0, 0, 0, 0, 0, 0, 0, 0, 0, 0, 0, 0, 0, 0, 0, 0, 0, 0, 0, 0, 0, 0, 0, 0, 0, 0, 0, 0, 0, 0, 0, 0, 0, 0, 0, 0, 0, 0, 0, 0, 0, 0, 0, 0, 0, 0, 0, 0, 0, 0, 0, 0, 0, 0, 0, 0, 0, 0, 0, 0, 0, 0, 0, 0, 0, 0, 0, 0, 0, 0, 0, 0, 0, 0, 0, 0, 0, 0, 0, 0, 0, 0, 0, 0, 0, 0, 0, 0, 0, 0, 0, 0, 0, 0, 0, 0, 0, 0, 0, 0, 0, 0, 0, 0, 0, 0, 0, 0, 0, 0, 0, 0, 0, 0, 0, 0, 0, 0, 0, 0, 0, 0, 0, 0, 0, 0, 0, 0, 0, 0, 0, 0, 0, 0, 0, 0, 0, 0, 0, 0, 0, 0, 0, 0, 0, 0, 0, 0, 0, 0, 0, 0, 0, 0, 0, 0, 0, 0, 0, 0, 0, 0, 0, 0, 0, 0, 0, 0, 0, 0, 0, 0, 0, 0, 1, 1, 1, 1, 1, 1, 1, 1, 1, 1, 1, 1, 1, 1, 1, 1, 1, 1, 1, 1, 1, 1, 1, 1, 1, 1, 1, 1, 1, 1, 1, 1, 1, 1, 1, 1, 1, 1, 1, 1, 1, 1, 1, 1, 1, 1, 1, 1, 1, 1, 1, 1, 1, 1, 1, 1, 1, 1, 1, 1, 1, 1, 1, 1, 1, 1, 1, 1, 1, 1, 1, 1, 1, 1, 1, 1, 1, 1, 1, 1, 1, 1, 1, 1, 1, 1, 1, 1, 1, 1, 1, 1, 1, 1, 1, 1, 1, 1, 1, 1, 1, 1, 1, 1, 1, 1, 1, 1, 1, 1, 1, 1, 1, 1, 1, 1, 1, 1, 1, 1, 1, 1, 1, 1, 1, 1, 1, 1, 1, 1, 1, 1, 1, 1, 1, 1, 1, 1, 1, 1, 1, 1, 1, 1, 1, 1, 1, 1, 1, 1, 1, 1, 1, 1, 1, 1, 1, 1, 1, 1, 1, 1, 1, 1, 1, 1, 1, 1, 1, 1, 1, 1, 1, 1, 1, 1, 1, 1, 1, 1, 1, 1, 1, 1, 1, 1, 1, 1, 1, 1, 1, 1, 1, 1, 1, 1, 1, 1, 1, 1, 1, 1, 1, 1, 1, 1, 1, 1, 1, 1, 1, 1, 1, 1, 1, 1, 1, 1, 1, 1, 1, 1, 1, 1, 1, 1, 1, 1, 1, 1, 1, 1, 1, 1, 1, 1, 1, 1, 1, 1, 1, 1, 1, 1, 1, 1, 1, 1, 1, 1, 1, 1, 1, 1, 1, 1, 1, 1, 1, 1, 1, 1, 1, 1, 1, 1, 1, 1, 1, 1, 1, 1, 1, 1, 1, 1, 1, 1, 1, 1, 1, 1, 1, 1, 1, 1, 1, 1, 1, 1, 1, 1, 1, 1, 1, 1, 1, 1, 1, 1, 1, 1, 1, 1, 1, 1, 1, 1, 1, 1, 1, 1, 1, 1, 1, 1, 1, 1, 1, 1, 1, 1, 1, 1, 1, 1, 1, 1, 1, 1, 1, 1, 1, 1, 1, 1, 1, 1, 1, 1, 1, 1, 1, 1, 1, 1, 1, 1, 1, 1, 1, 1, 1, 1, 1, 1, 1, 1, 1, 1, 1, 1, 1, 1, 1, 1, 1, 1, 1, 1, 1, 1, 1, 1, 1, 1, 1, 1, 1, 1, 1, 1, 1, 1, 1, 1, 1, 1, 1, 1, 1, 1, 1, 1, 1, 1, 1, 1, 1, 1, 1, 1, 1, 1, 1, 1, 1, 1, 1, 1, 1, 1, 1, 1, 1, 1, 1, 1, 1, 1])
_k = set([(194, 216), (194, 231), (195, 218), (195, 232), (196, 216), (196, 222), (197, 218), (197, 221), (198, 222), (198, 225), (199, 221), (199, 224), (200, 225), (200, 228), (201, 224), (201, 227), (202, 228), (202, 229), (203, 227), (203, 249), (204, 229), (204, 249), (204, 275), (205, 231), (205, 234), (206, 232), (206, 235), (207, 234), (207, 242), (208, 233), (208, 235), (215, 233), (215, 242), (265, 287), (265, 302), (266, 289), (266, 303), (267, 287), (267, 293), (268, 289), (268, 292), (269, 293), (269, 296), (270, 292), (270, 295), (271, 296), (271, 299), (272, 295), (272, 298), (273, 299), (273, 300), (274, 298), (274, 320), (275, 300), (275, 320), (276, 302), (276, 305), (277, 303), (277, 306), (278, 305), (278, 313), (279, 304), (279, 306), (286, 304), (286, 313), (336, 358), (336, 373), (337, 360), (337, 374), (338, 358), (338, 364), (339, 360), (339, 363), (340, 364), (340, 367), (341, 363), (341, 366), (342, 367), (342, 370), (343, 366), (343, 369), (344, 370), (344, 371), (345, 369), (345, 391), (346, 371), (346, 391), (346, 417), (347, 373), (347, 376), (348, 374), (348, 377), (349, 376), (349, 384), (350, 375), (350, 377), (357, 375), (357, 384), (407, 429), (407, 444), (408, 431), (408, 445), (409, 429), (409, 435), (410, 431), (410, 434), (411, 435), (411, 438), (412, 434), (412, 437), (413, 438), (413, 441), (414, 437), (414, 440), (415, 441), (415, 442), (416, 440), (416, 462), (417, 442), (417, 462), (418, 444), (418, 447), (419, 445), (419, 448), (420, 447), (420, 455), (421, 446), (421, 448), (428, 446), (428, 455), (478, 500), (478, 515), (479, 502), (479, 516), (480, 500), (480, 506), (481, 502), (481, 505), (482, 506), (482, 509), (483, 505), (483, 508), (484, 509), (484, 512), (485, 508), (485, 511), (486, 512), (486, 513), (487, 511), (487, 533), (488, 513), (488, 533), (488, 559), (489, 515), (489, 518), (490, 516), (490, 519), (491, 518), (491, 526), (492, 517), (492, 519), (499, 517), (499, 526), (549, 571), (549, 586), (550, 573), (550, 587), (551, 571), (551, 577), (552, 573), (552, 576), (553, 577), (553, 580), (554, 576), (554, 579), (555, 580), (555, 583), (556, 579), (556, 582), (557, 583), (557, 584), (558, 582), (558, 604), (559, 584), (559, 604), (560, 586), (560, 589), (561, 587), (561, 590), (562, 589), (562, 597), (563, 588), (563, 590), (570, 588), (570, 597)])
me_cylinder.attributes.new('sharp_edge', 'BOOLEAN', 'EDGE').data.foreach_set('value', [ (min(e.vertices), max(e.vertices)) in _k for e in me_cylinder.edges])
me_cylinder.attributes.new('crease_vert', 'FLOAT', 'POINT').data.foreach_set('value', [0.0, 0.0, 0.0, 0.0, 0.0, 0.0, 0.0, 0.0, 0.0, 0.0, 0.0, 0.0, 0.0, 0.0, 0.0, 0.0, 0.0, 0.0, 0.0, 0.0, 0.0, 0.0, 0.0, 0.0, 0.0, 0.0, 0.0, 0.0, 0.0, 0.0, 0.0, 0.0, 0.0, 0.0, 0.0, 0.0, 0.0, 0.0, 0.0, 0.0, 0.0, 0.0, 0.0, 0.0, 0.0, 0.0, 0.0, 0.0, 0.0, 0.0, 0.0, 0.0, 0.0, 0.0, 0.0, 0.0, 0.0, 0.0, 0.0, 0.0, 0.0, 0.0, 0.0, 0.0, 0.0, 0.0, 0.0, 0.0, 0.0, 0.0, 0.0, 0.0, 0.0, 0.0, 0.0, 0.0, 0.0, 0.0, 0.0, 0.0, 0.0, 0.0, 0.0, 0.0, 0.0, 0.0, 0.0, 0.0, 0.0, 0.0, 0.0, 0.0, 0.0, 0.0, 0.0, 0.0, 0.0, 0.0, 0.0, 0.0, 0.0, 0.0, 0.0, 0.0, 0.0, 0.0, 0.0, 0.0, 0.0, 0.0, 0.0, 0.0, 0.0, 0.0, 0.0, 0.0, 0.0, 0.0, 0.0, 0.0, 0.0, 0.0, 0.0, 0.0, 0.0, 0.0, 0.0, 0.0, 0.0, 0.0, 0.0, 0.0, 0.0, 0.0, 0.0, 0.0, 0.0, 0.0, 0.0, 0.0, 0.0, 0.0, 0.0, 0.0, 0.0, 0.0, 0.0, 0.0, 0.0, 0.0, 0.0, 0.0, 0.0, 0.0, 0.0, 0.0, 0.0, 0.0, 0.0, 0.0, 0.0, 0.0, 0.0, 0.0, 0.0, 0.0, 0.0, 0.0, 0.0, 0.0, 0.0, 0.0, 0.0, 0.0, 0.0, 0.0, 0.0, 0.0, 0.0, 0.0, 0.0, 0.0, 0.0, 0.0, 0.0, 0.0, 0.0, 0.0, 0.0, 0.0, 0.0, 0.0, 0.0, 0.0, 0.0, 0.0, 0.0, 0.0, 0.0, 0.0, 0.0, 0.0, 0.0, 0.0, 1.0, 0.0, 0.0, 0.0, 0.0, 0.0, 0.0, 0.0, 0.0, 0.0, 0.0, 0.0, 0.0, 0.0, 0.0, 0.0, 0.0, 0.0, 0.0, 0.0, 0.0, 0.0, 0.0, 0.0, 0.0, 0.5, 0.0, 0.0, 0.0, 0.0, 0.0, 0.0, 0.0, 0.0, 0.0, 0.0, 0.0, 0.0, 0.0, 0.0, 0.0, 0.0, 0.0, 0.0, 0.0, 0.5, 0.5, 0.0, 0.0, 0.0, 0.0, 0.3333, 0.0, 0.0, 0.0, 0.0, 0.3333, 0.0, 0.0, 0.0, 0.0, 0.0, 0.0, 0.0, 0.0, 0.0, 0.0, 0.0, 0.0, 0.0, 0.0, 1.0, 0.0, 0.0, 0.0, 0.0, 0.0, 0.0, 0.0, 0.0, 0.0, 0.0, 0.0, 0.0, 0.0, 0.0, 0.0, 0.0, 0.0, 0.0, 0.0, 0.0, 0.0, 0.0, 0.0, 0.0, 0.5, 0.0, 0.0, 0.0, 0.0, 0.0, 0.0, 0.0, 0.0, 0.0, 0.0, 0.0, 0.0, 0.0, 0.0, 0.0, 0.0, 0.0, 0.0, 0.0, 0.5, 0.5, 0.0, 0.0, 0.0, 0.0, 0.3333, 0.0, 0.0, 0.0, 0.0, 0.3333, 0.0, 0.0, 0.0, 0.0, 0.0, 0.0, 0.0, 0.0, 0.0, 0.0, 0.0, 0.0, 0.0, 0.0, 1.0, 0.0, 0.0, 0.0, 0.0, 0.0, 0.0, 0.0, 0.0, 0.0, 0.0, 0.0, 0.0, 0.0, 0.0, 0.0, 0.0, 0.0, 0.0, 0.0, 0.0, 0.0, 0.0, 0.0, 0.0, 0.5, 0.0, 0.0, 0.0, 0.0, 0.0, 0.0, 0.0, 0.0, 0.0, 0.0, 0.0, 0.0, 0.0, 0.0, 0.0, 0.0, 0.0, 0.0, 0.0, 0.5, 0.5, 0.0, 0.0, 0.0, 0.0, 0.3333, 0.0, 0.0, 0.0, 0.0, 0.3333, 0.0, 0.0, 0.0, 0.0, 0.0, 0.0, 0.0, 0.0, 0.0, 0.0, 0.0, 0.0, 0.0, 0.0, 1.0, 0.0, 0.0, 0.0, 0.0, 0.0, 0.0, 0.0, 0.0, 0.0, 0.0, 0.0, 0.0, 0.0, 0.0, 0.0, 0.0, 0.0, 0.0, 0.0, 0.0, 0.0, 0.0, 0.0, 0.0, 0.5, 0.0, 0.0, 0.0, 0.0, 0.0, 0.0, 0.0, 0.0, 0.0, 0.0, 0.0, 0.0, 0.0, 0.0, 0.0, 0.0, 0.0, 0.0, 0.0, 0.5, 0.5, 0.0, 0.0, 0.0, 0.0, 0.3333, 0.0, 0.0, 0.0, 0.0, 0.3333, 0.0, 0.0, 0.0, 0.0, 0.0, 0.0, 0.0, 0.0, 0.0, 0.0, 0.0, 0.0, 0.0, 0.0, 1.0, 0.0, 0.0, 0.0, 0.0, 0.0, 0.0, 0.0, 0.0, 0.0, 0.0, 0.0, 0.0, 0.0, 0.0, 0.0, 0.0, 0.0, 0.0, 0.0, 0.0, 0.0, 0.0, 0.0, 0.0, 0.5, 0.0, 0.0, 0.0, 0.0, 0.0, 0.0, 0.0, 0.0, 0.0, 0.0, 0.0, 0.0, 0.0, 0.0, 0.0, 0.0, 0.0, 0.0, 0.0, 0.5, 0.5, 0.0, 0.0, 0.0, 0.0, 0.3333, 0.0, 0.0, 0.0, 0.0, 0.3333, 0.0, 0.0, 0.0, 0.0, 0.0, 0.0, 0.0, 0.0, 0.0, 0.0, 0.0, 0.0, 0.0, 0.0, 1.0, 0.0, 0.0, 0.0, 0.0, 0.0, 0.0, 0.0, 0.0, 0.0, 0.0, 0.0, 0.0, 0.0, 0.0, 0.0, 0.0, 0.0, 0.0, 0.0, 0.0, 0.0, 0.0, 0.0, 0.0, 0.5, 0.0, 0.0, 0.0, 0.0, 0.0, 0.0, 0.0, 0.0, 0.0, 0.0, 0.0, 0.0, 0.0, 0.0, 0.0, 0.0, 0.0, 0.0, 0.0, 0.5, 0.5, 0.0, 0.0, 0.0, 0.0, 0.3333, 0.0, 0.0, 0.0, 0.0, 0.3333, 0.0, 0.0, 0.0, 0.0])
_uv = me_cylinder.uv_layers.new(name='UVMap')
_uv.uv.foreach_set('vector', [1.0, 0.5, 1.0, 0.75, 0.9592, 0.8264, 0.9375, 0.75, 1.0, 1.0, 0.9439, 0.9491, 0.9592, 0.8264, 1.0, 0.75, 0.875, 1.0, 0.9375, 0.75, 0.9592, 0.8264, 0.9439, 0.9491, 0.875, 0.5, 0.875, 0.75, 0.8342, 0.8264, 0.8125, 0.75, 0.875, 1.0, 0.8189, 0.9491, 0.8342, 0.8264, 0.875, 0.75, 0.75, 1.0, 0.8125, 0.75, 0.8342, 0.8264, 0.8189, 0.9491, 0.75, 0.5, 0.75, 0.75, 0.7092, 0.8264, 0.6875, 0.75, 0.75, 1.0, 0.6939, 0.9491, 0.7092, 0.8264, 0.75, 0.75, 0.625, 1.0, 0.6875, 0.75, 0.7092, 0.8264, 0.6939, 0.9491, 0.625, 0.5, 0.625, 0.75, 0.5842, 0.8264, 0.5625, 0.75, 0.625, 1.0, 0.5689, 0.9491, 0.5842, 0.8264, 0.625, 0.75, 0.5, 1.0, 0.5625, 0.75, 0.5842, 0.8264, 0.5689, 0.9491, 0.5, 0.5, 0.5, 0.75, 0.4592, 0.8264, 0.4375, 0.75, 0.5, 1.0, 0.4439, 0.9491, 0.4592, 0.8264, 0.5, 0.75, 0.375, 1.0, 0.4375, 0.75, 0.4592, 0.8264, 0.4439, 0.9491, 0.375, 0.5, 0.375, 0.75, 0.3342, 0.8264, 0.3125, 0.75, 0.375, 1.0, 0.3189, 0.9491, 0.3342, 0.8264, 0.375, 0.75, 0.25, 1.0, 0.3125, 0.75, 0.3342, 0.8264, 0.3189, 0.9491, 0.0, 1.0, 0.06887, 0.9491, 0.06308, 0.9954, 0.0, 1.0, 0.06887, 0.9491, 0.125, 1.0, 0.1253, 0.9977, 0.06308, 0.9954, 0.06308, 0.9954, 0.1253, 0.9977, 0.125, 1.0, 0.0625, 1.0, 0.0, 1.0, 0.06308, 0.9954, 0.0625, 1.0, 0.0, 1.0, 0.25, 0.5, 0.25, 0.75, 0.2092, 0.8264, 0.1875, 0.75, 0.25, 1.0, 0.1939, 0.9491, 0.2092, 0.8264, 0.25, 0.75, 0.125, 1.0, 0.1875, 0.75, 0.2092, 0.8264, 0.1939, 0.9491, 0.125, 0.5, 0.125, 0.75, 0.0842, 0.8264, 0.0625, 0.75, 0.125, 1.0, 0.06887, 0.9491, 0.0842, 0.8264, 0.125, 0.75, 0.0, 1.0, 0.0625, 0.75, 0.0842, 0.8264, 0.06887, 0.9491, 0.5, 1.0, 0.5625, 1.0, 0.5625, 1.0, 0.5, 1.0, 0.5625, 1.0, 0.625, 1.0, 0.625, 1.0, 0.5625, 1.0, 0.5625, 1.0, 0.625, 1.0, 0.625, 1.0, 0.5625, 1.0, 0.5, 1.0, 0.5625, 1.0, 0.5625, 1.0, 0.5, 1.0, 0.875, 1.0, 0.9439, 0.9491, 0.9381, 0.9954, 0.8753, 0.9977, 0.9439, 0.9491, 1.0, 1.0, 1.0, 1.0, 0.9381, 0.9954, 0.9381, 0.9954, 1.0, 1.0, 1.0, 1.0, 0.9375, 1.0, 0.8753, 0.9977, 0.9381, 0.9954, 0.9375, 1.0, 0.875, 1.0, 0.625, 1.0, 0.6939, 0.9491, 0.6881, 0.9954, 0.6253, 0.9977, 0.6939, 0.9491, 0.75, 1.0, 0.7503, 0.9977, 0.6881, 0.9954, 0.6881, 0.9954, 0.7503, 0.9977, 0.75, 1.0, 0.6875, 1.0, 0.6253, 0.9977, 0.6881, 0.9954, 0.6875, 1.0, 0.625, 1.0, 0.25, 1.0, 0.3189, 0.9491, 0.3131, 0.9954, 0.2503, 0.9977, 0.3189, 0.9491, 0.375, 1.0, 0.3753, 0.9977, 0.3131, 0.9954, 0.3131, 0.9954, 0.3753, 0.9977, 0.375, 1.0, 0.3125, 1.0, 0.2503, 0.9977, 0.3131, 0.9954, 0.3125, 1.0, 0.25, 1.0, 0.5, 1.0, 0.5689, 0.9491, 0.5631, 0.9954, 0.5003, 0.9977, 0.5689, 0.9491, 0.625, 1.0, 0.6253, 0.9977, 0.5631, 0.9954, 0.5631, 0.9954, 0.6253, 0.9977, 0.625, 1.0, 0.5625, 1.0, 0.5003, 0.9977, 0.5631, 0.9954, 0.5625, 1.0, 0.5, 1.0, 0.125, 1.0, 0.1939, 0.9491, 0.1881, 0.9954, 0.1253, 0.9977, 0.1939, 0.9491, 0.25, 1.0, 0.2503, 0.9977, 0.1881, 0.9954, 0.1881, 0.9954, 0.2503, 0.9977, 0.25, 1.0, 0.1875, 1.0, 0.1253, 0.9977, 0.1881, 0.9954, 0.1875, 1.0, 0.125, 1.0, 0.75, 1.0, 0.8189, 0.9491, 0.8131, 0.9954, 0.7503, 0.9977, 0.8189, 0.9491, 0.875, 1.0, 0.8753, 0.9977, 0.8131, 0.9954, 0.8131, 0.9954, 0.8753, 0.9977, 0.875, 1.0, 0.8125, 1.0, 0.7503, 0.9977, 0.8131, 0.9954, 0.8125, 1.0, 0.75, 1.0, 0.375, 1.0, 0.4439, 0.9491, 0.4381, 0.9954, 0.3753, 0.9977, 0.4439, 0.9491, 0.5, 1.0, 0.5003, 0.9977, 0.4381, 0.9954, 0.4381, 0.9954, 0.5003, 0.9977, 0.5, 1.0, 0.4375, 1.0, 0.3753, 0.9977, 0.4381, 0.9954, 0.4375, 1.0, 0.375, 1.0, 0.625, 1.0, 0.6875, 1.0, 0.6875, 1.0, 0.625, 1.0, 0.6875, 1.0, 0.75, 1.0, 0.75, 1.0, 0.6875, 1.0, 0.6875, 1.0, 0.75, 1.0, 0.75, 1.0, 0.6875, 1.0, 0.625, 1.0, 0.6875, 1.0, 0.6875, 1.0, 0.625, 1.0, 0.75, 1.0, 0.8125, 1.0, 0.8125, 1.0, 0.75, 1.0, 0.8125, 1.0, 0.875, 1.0, 0.875, 1.0, 0.8125, 1.0, 0.8125, 1.0, 0.875, 1.0, 0.875, 1.0, 0.8125, 1.0, 0.75, 1.0, 0.8125, 1.0, 0.8125, 1.0, 0.75, 1.0, 0.125, 1.0, 0.1875, 1.0, 0.1875, 1.0, 0.125, 1.0, 0.1875, 1.0, 0.25, 1.0, 0.25, 1.0, 0.1875, 1.0, 0.1875, 1.0, 0.25, 1.0, 0.25, 1.0, 0.1875, 1.0, 0.125, 1.0, 0.1875, 1.0, 0.1875, 1.0, 0.125, 1.0, 0.375, 1.0, 0.4375, 1.0, 0.4375, 1.0, 0.375, 1.0, 0.4375, 1.0, 0.5, 1.0, 0.5, 1.0, 0.4375, 1.0, 0.4375, 1.0, 0.5, 1.0, 0.5, 1.0, 0.4375, 1.0, 0.375, 1.0, 0.4375, 1.0, 0.4375, 1.0, 0.375, 1.0, 0.625, 1.0, 0.6875, 1.0, 0.6875, 1.0, 0.625, 1.0, 0.6875, 1.0, 0.75, 1.0, 0.75, 1.0, 0.6875, 1.0, 0.6875, 1.0, 0.75, 1.0, 0.75, 1.0, 0.6875, 1.0, 0.625, 1.0, 0.6875, 1.0, 0.6875, 1.0, 0.625, 1.0, 0.875, 1.0, 0.9375, 1.0, 0.9375, 1.0, 0.875, 1.0, 0.9375, 1.0, 1.0, 1.0, 1.0, 1.0, 0.9375, 1.0, 0.9375, 1.0, 1.0, 1.0, 1.0, 1.0, 0.9375, 1.0, 0.875, 1.0, 0.9375, 1.0, 0.9375, 1.0, 0.875, 1.0, 0.0, 1.0, 0.0625, 1.0, 0.0625, 1.0, 0.0, 1.0, 0.0625, 1.0, 0.125, 1.0, 0.125, 1.0, 0.0625, 1.0, 0.0625, 1.0, 0.125, 1.0, 0.125, 1.0, 0.0625, 1.0, 0.0, 1.0, 0.0625, 1.0, 0.0625, 1.0, 0.0, 1.0, 0.25, 1.0, 0.3125, 1.0, 0.3125, 1.0, 0.25, 1.0, 0.3125, 1.0, 0.375, 1.0, 0.375, 1.0, 0.3125, 1.0, 0.3125, 1.0, 0.375, 1.0, 0.375, 1.0, 0.3125, 1.0, 0.25, 1.0, 0.3125, 1.0, 0.3125, 1.0, 0.25, 1.0, 0.125, 1.0, 0.1875, 1.0, 0.1875, 1.0, 0.125, 1.0, 0.1875, 1.0, 0.25, 1.0, 0.25, 1.0, 0.1875, 1.0, 0.1875, 1.0, 0.25, 1.0, 0.25, 1.0, 0.1875, 1.0, 0.125, 1.0, 0.1875, 1.0, 0.1875, 1.0, 0.125, 1.0, 0.875, 1.0, 0.9375, 1.0, 0.9375, 1.0, 0.875, 1.0, 0.9375, 1.0, 1.0, 1.0, 1.0, 1.0, 0.9375, 1.0, 0.9375, 1.0, 1.0, 1.0, 1.0, 1.0, 0.9375, 1.0, 0.875, 1.0, 0.9375, 1.0, 0.9375, 1.0, 0.875, 1.0, 0.0, 1.0, 0.0625, 1.0, 0.0625, 1.0, 0.0, 1.0, 0.0625, 1.0, 0.125, 1.0, 0.125, 1.0, 0.0625, 1.0, 0.0625, 1.0, 0.125, 1.0, 0.125, 1.0, 0.0625, 1.0, 0.0, 1.0, 0.0625, 1.0, 0.0625, 1.0, 0.0, 1.0, 0.25, 1.0, 0.3125, 1.0, 0.3125, 1.0, 0.25, 1.0, 0.3125, 1.0, 0.375, 1.0, 0.375, 1.0, 0.3125, 1.0, 0.3125, 1.0, 0.375, 1.0, 0.375, 1.0, 0.3125, 1.0, 0.25, 1.0, 0.3125, 1.0, 0.3125, 1.0, 0.25, 1.0, 0.5, 1.0, 0.5625, 1.0, 0.5625, 1.0, 0.5, 1.0, 0.5625, 1.0, 0.625, 1.0, 0.625, 1.0, 0.5625, 1.0, 0.5625, 1.0, 0.625, 1.0, 0.625, 1.0, 0.5625, 1.0, 0.5, 1.0, 0.5625, 1.0, 0.5625, 1.0, 0.5, 1.0, 0.75, 1.0, 0.8125, 1.0, 0.8125, 1.0, 0.75, 1.0, 0.8125, 1.0, 0.875, 1.0, 0.875, 1.0, 0.8125, 1.0, 0.8125, 1.0, 0.875, 1.0, 0.875, 1.0, 0.8125, 1.0, 0.75, 1.0, 0.8125, 1.0, 0.8125, 1.0, 0.75, 1.0, 0.125, 1.0, 0.1875, 1.0, 0.1875, 1.0, 0.125, 1.0, 0.1875, 1.0, 0.25, 1.0, 0.25, 1.0, 0.1875, 1.0, 0.1875, 1.0, 0.25, 1.0, 0.25, 1.0, 0.1875, 1.0, 0.125, 1.0, 0.1875, 1.0, 0.1875, 1.0, 0.125, 1.0, 0.375, 1.0, 0.4375, 1.0, 0.4375, 1.0, 0.375, 1.0, 0.4375, 1.0, 0.5, 1.0, 0.5, 1.0, 0.4375, 1.0, 0.4375, 1.0, 0.5, 1.0, 0.5, 1.0, 0.4375, 1.0, 0.375, 1.0, 0.4375, 1.0, 0.4375, 1.0, 0.375, 1.0, 0.5, 1.0, 0.5625, 1.0, 0.5625, 1.0, 0.5, 1.0, 0.5625, 1.0, 0.625, 1.0, 0.625, 1.0, 0.5625, 1.0, 0.5625, 1.0, 0.625, 1.0, 0.625, 1.0, 0.5625, 1.0, 0.5, 1.0, 0.5625, 1.0, 0.5625, 1.0, 0.5, 1.0, 0.375, 1.0, 0.4375, 1.0, 0.4375, 1.0, 0.375, 1.0, 0.4375, 1.0, 0.5, 1.0, 0.5, 1.0, 0.4375, 1.0, 0.4375, 1.0, 0.5, 1.0, 0.5, 1.0, 0.4375, 1.0, 0.375, 1.0, 0.4375, 1.0, 0.4375, 1.0, 0.375, 1.0, 0.625, 1.0, 0.6875, 1.0, 0.6875, 1.0, 0.625, 1.0, 0.6875, 1.0, 0.75, 1.0, 0.75, 1.0, 0.6875, 1.0, 0.6875, 1.0, 0.75, 1.0, 0.75, 1.0, 0.6875, 1.0, 0.625, 1.0, 0.6875, 1.0, 0.6875, 1.0, 0.625, 1.0, 0.875, 1.0, 0.9375, 1.0, 0.9375, 1.0, 0.875, 1.0, 0.9375, 1.0, 1.0, 1.0, 1.0, 1.0, 0.9375, 1.0, 0.9375, 1.0, 1.0, 1.0, 1.0, 1.0, 0.9375, 1.0, 0.875, 1.0, 0.9375, 1.0, 0.9375, 1.0, 0.875, 1.0, 0.0, 1.0, 0.0625, 1.0, 0.0625, 1.0, 0.0, 1.0, 0.0625, 1.0, 0.125, 1.0, 0.125, 1.0, 0.0625, 1.0, 0.0625, 1.0, 0.125, 1.0, 0.125, 1.0, 0.0625, 1.0, 0.0, 1.0, 0.0625, 1.0, 0.0625, 1.0, 0.0, 1.0, 0.25, 1.0, 0.3125, 1.0, 0.3125, 1.0, 0.25, 1.0, 0.3125, 1.0, 0.375, 1.0, 0.375, 1.0, 0.3125, 1.0, 0.3125, 1.0, 0.375, 1.0, 0.375, 1.0, 0.3125, 1.0, 0.25, 1.0, 0.3125, 1.0, 0.3125, 1.0, 0.25, 1.0, 0.5, 1.0, 0.5625, 1.0, 0.5625, 1.0, 0.5, 1.0, 0.5625, 1.0, 0.625, 1.0, 0.625, 1.0, 0.5625, 1.0, 0.5625, 1.0, 0.625, 1.0, 0.625, 1.0, 0.5625, 1.0, 0.5, 1.0, 0.5625, 1.0, 0.5625, 1.0, 0.5, 1.0, 0.75, 1.0, 0.8125, 1.0, 0.8125, 1.0, 0.75, 1.0, 0.8125, 1.0, 0.875, 1.0, 0.875, 1.0, 0.8125, 1.0, 0.8125, 1.0, 0.875, 1.0, 0.875, 1.0, 0.8125, 1.0, 0.75, 1.0, 0.8125, 1.0, 0.8125, 1.0, 0.75, 1.0, 0.4197, 0.4197, 0.3349, 0.4549, 0.25, 0.25, 0.4549, 0.3349, 0.25, 0.49, 0.1651, 0.4549, 0.25, 0.25, 0.3349, 0.4549, 0.08029, 0.4197, 0.04515, 0.3349, 0.25, 0.25, 0.1651, 0.4549, 0.01, 0.25, 0.04515, 0.1651, 0.25, 0.25, 0.04515, 0.3349, 0.08029, 0.08029, 0.1651, 0.04515, 0.25, 0.25, 0.04515, 0.1651, 0.25, 0.01, 0.3349, 0.04515, 0.25, 0.25, 0.1651, 0.04515, 0.4197, 0.08029, 0.4549, 0.1651, 0.25, 0.25, 0.3349, 0.04515, 0.49, 0.25, 0.4549, 0.3349, 0.25, 0.25, 0.4549, 0.1651, 0.75, 1.0, 0.8125, 1.0, 0.8125, 1.0, 0.75, 1.0, 0.8125, 1.0, 0.875, 1.0, 0.875, 1.0, 0.8125, 1.0, 0.8125, 1.0, 0.875, 1.0, 0.875, 1.0, 0.8125, 1.0, 0.75, 1.0, 0.8125, 1.0, 0.8125, 1.0, 0.75, 1.0, 0.125, 1.0, 0.1875, 1.0, 0.1875, 1.0, 0.125, 1.0, 0.1875, 1.0, 0.25, 1.0, 0.25, 1.0, 0.1875, 1.0, 0.1875, 1.0, 0.25, 1.0, 0.25, 1.0, 0.1875, 1.0, 0.125, 1.0, 0.1875, 1.0, 0.1875, 1.0, 0.125, 1.0, 0.375, 1.0, 0.4375, 1.0, 0.4375, 1.0, 0.375, 1.0, 0.4375, 1.0, 0.5, 1.0, 0.5, 1.0, 0.4375, 1.0, 0.4375, 1.0, 0.5, 1.0, 0.5, 1.0, 0.4375, 1.0, 0.375, 1.0, 0.4375, 1.0, 0.4375, 1.0, 0.375, 1.0, 0.625, 1.0, 0.6875, 1.0, 0.6875, 1.0, 0.625, 1.0, 0.6875, 1.0, 0.75, 1.0, 0.75, 1.0, 0.6875, 1.0, 0.6875, 1.0, 0.75, 1.0, 0.75, 1.0, 0.6875, 1.0, 0.625, 1.0, 0.6875, 1.0, 0.6875, 1.0, 0.625, 1.0, 0.875, 1.0, 0.9375, 1.0, 0.9375, 1.0, 0.875, 1.0, 0.9375, 1.0, 1.0, 1.0, 1.0, 1.0, 0.9375, 1.0, 0.9375, 1.0, 1.0, 1.0, 1.0, 1.0, 0.9375, 1.0, 0.875, 1.0, 0.9375, 1.0, 0.9375, 1.0, 0.875, 1.0, 0.0, 1.0, 0.0625, 1.0, 0.0625, 1.0, 0.0, 1.0, 0.0625, 1.0, 0.125, 1.0, 0.125, 1.0, 0.0625, 1.0, 0.0625, 1.0, 0.125, 1.0, 0.125, 1.0, 0.0625, 1.0, 0.0, 1.0, 0.0625, 1.0, 0.0625, 1.0, 0.0, 1.0, 0.25, 1.0, 0.3125, 1.0, 0.3125, 1.0, 0.25, 1.0, 0.3125, 1.0, 0.375, 1.0, 0.375, 1.0, 0.3125, 1.0, 0.3125, 1.0, 0.375, 1.0, 0.375, 1.0, 0.3125, 1.0, 0.25, 1.0, 0.3125, 1.0, 0.3125, 1.0, 0.25, 1.0, 0.5, 0.1667, 0.75, 0.1528, 0.75, 0.5, 0.5, 0.5, 0.75, 0.1528, 1.0, 0.0, 1.0, 0.5, 0.75, 0.5, 0.75, 0.5, 1.0, 0.5, 1.0, 1.0, 0.75, 0.8472, 0.5, 0.5, 0.75, 0.5, 0.75, 0.8472, 0.5, 0.8333, 0.5, 0.8333, 0.75, 0.8472, 0.75, 0.9826, 0.5, 0.9792, 0.75, 0.8472, 1.0, 1.0, 1.0, 1.0, 0.75, 0.9826, 0.75, 0.9826, 1.0, 1.0, 1.0, 1.0, 0.75, 1.0, 0.5, 0.9792, 0.75, 0.9826, 0.75, 1.0, 0.5, 1.0, 0.5, 1.0, 0.75, 1.0, 0.75, 1.0, 0.5, 1.0, 0.75, 1.0, 1.0, 1.0, 1.0, 1.0, 0.75, 1.0, 0.75, 1.0, 1.0, 1.0, 1.0, 1.0, 0.75, 1.0, 0.5, 1.0, 0.75, 1.0, 0.75, 1.0, 0.5, 1.0, 0.5, 1.0, 0.75, 1.0, 0.7477, 1.0, 0.4988, 1.0, 0.75, 1.0, 1.0, 1.0, 1.0, 1.0, 0.7477, 1.0, 0.7477, 1.0, 1.0, 1.0, 1.0, 1.0, 0.7245, 1.0, 0.4988, 1.0, 0.7477, 1.0, 0.7245, 1.0, 0.5, 1.0, 0.5, 1.0, 0.7245, 1.0, 0.6632, 1.0, 0.5, 1.0, 1.0, 1.0, 0.75, 1.0, 0.6632, 1.0, 0.7245, 1.0, 0.5, 1.0, 0.5, 1.0, 0.6632, 1.0, 0.75, 1.0, 0.5, 0.1667, 0.25, 0.1528, 0.25, 0.01736, 0.5, 0.02083, 0.25, 0.1528, 0.0, 0.0, 0.0, 0.0, 0.25, 0.01736, 0.25, 0.01736, 0.0, 0.0, 0.0, 0.0, 0.25, 0.0, 0.5, 0.02083, 0.25, 0.01736, 0.25, 0.0, 0.5, 0.0, 0.5, 0.0, 0.25, 0.0, 0.25, 0.0, 0.5, 0.0, 0.25, 0.0, 0.0, 0.0, 0.0, 0.0, 0.25, 0.0, 0.25, 0.0, 0.0, 0.0, 0.0, 0.0, 0.25, 0.0, 0.5, 0.0, 0.25, 0.0, 0.25, 0.0, 0.5, 0.0, 1.0, 0.0, 0.75, 0.0, 0.75, 0.0, 1.0, 0.0, 0.75, 0.0, 0.5, 0.0, 0.5, 0.0, 0.75, 0.0, 0.75, 0.0, 0.5, 0.0, 0.5, 0.0, 0.75, 0.0, 1.0, 0.0, 0.75, 0.0, 0.75, 0.0, 1.0, 0.0, 1.0, 0.0, 0.75, 0.1528, 0.75, 0.01736, 1.0, 0.0, 0.75, 0.1528, 0.5, 0.1667, 0.5, 0.02083, 0.75, 0.01736, 0.75, 0.01736, 0.5, 0.02083, 0.5, 0.0, 0.75, 0.0, 1.0, 0.0, 0.75, 0.01736, 0.75, 0.0, 1.0, 0.0, 0.0, 1.0, 0.2245, 1.0, 0.1632, 1.0, 0.0, 1.0, 0.5, 1.0, 0.25, 1.0, 0.1632, 1.0, 0.2245, 1.0, 0.0, 1.0, 0.0, 1.0, 0.1632, 1.0, 0.25, 1.0, 0.0, 1.0, 0.25, 1.0, 0.2477, 1.0, 0.0, 1.0, 0.25, 1.0, 0.5, 1.0, 0.4988, 1.0, 0.2477, 1.0, 0.2477, 1.0, 0.4988, 1.0, 0.5, 1.0, 0.2245, 1.0, 0.0, 1.0, 0.2477, 1.0, 0.2245, 1.0, 0.0, 1.0, 0.0, 1.0, 0.25, 1.0, 0.25, 1.0, 0.0, 1.0, 0.25, 1.0, 0.5, 1.0, 0.5, 1.0, 0.25, 1.0, 0.25, 1.0, 0.5, 1.0, 0.5, 1.0, 0.25, 1.0, 0.0, 1.0, 0.25, 1.0, 0.25, 1.0, 0.0, 1.0, 0.0, 1.0, 0.25, 0.8472, 0.25, 0.9826, 0.0, 1.0, 0.25, 0.8472, 0.5, 0.8333, 0.5, 0.9792, 0.25, 0.9826, 0.25, 0.9826, 0.5, 0.9792, 0.5, 1.0, 0.25, 1.0, 0.0, 1.0, 0.25, 0.9826, 0.25, 1.0, 0.0, 1.0, 0.0, 0.0, 0.25, 0.1528, 0.25, 0.5, 0.0, 0.5, 0.25, 0.1528, 0.5, 0.1667, 0.5, 0.5, 0.25, 0.5, 0.25, 0.5, 0.5, 0.5, 0.5, 0.8333, 0.25, 0.8472, 0.0, 0.5, 0.25, 0.5, 0.25, 0.8472, 0.0, 1.0, 0.5, 0.1667, 0.5, 0.5, 0.75, 0.5, 0.75, 0.1528, 0.75, 0.1528, 0.75, 0.5, 1.0, 0.5, 1.0, 0.0, 0.75, 0.5, 0.75, 0.8472, 1.0, 1.0, 1.0, 0.5, 0.5, 0.5, 0.5, 0.8333, 0.75, 0.8472, 0.75, 0.5, 0.5, 0.8333, 0.5, 0.9792, 0.75, 0.9826, 0.75, 0.8472, 0.75, 0.8472, 0.75, 0.9826, 1.0, 1.0, 1.0, 1.0, 0.75, 0.9826, 0.75, 1.0, 1.0, 1.0, 1.0, 1.0, 0.5, 0.9792, 0.5, 1.0, 0.75, 1.0, 0.75, 0.9826, 0.5, 1.0, 0.5, 1.0, 0.75, 1.0, 0.75, 1.0, 0.75, 1.0, 0.75, 1.0, 1.0, 1.0, 1.0, 1.0, 0.75, 1.0, 0.75, 1.0, 1.0, 1.0, 1.0, 1.0, 0.5, 1.0, 0.5, 1.0, 0.75, 1.0, 0.75, 1.0, 0.5, 1.0, 0.4988, 1.0, 0.7477, 1.0, 0.75, 1.0, 0.75, 1.0, 0.7477, 1.0, 1.0, 1.0, 1.0, 1.0, 0.7477, 1.0, 0.7245, 1.0, 1.0, 1.0, 1.0, 1.0, 0.4988, 1.0, 0.5, 1.0, 0.7245, 1.0, 0.7477, 1.0, 0.5, 1.0, 0.5, 1.0, 0.6632, 1.0, 0.7245, 1.0, 1.0, 1.0, 0.7245, 1.0, 0.6632, 1.0, 0.75, 1.0, 0.5, 1.0, 0.75, 1.0, 0.6632, 1.0, 0.5, 1.0, 0.5, 0.1667, 0.5, 0.02083, 0.25, 0.01736, 0.25, 0.1528, 0.25, 0.1528, 0.25, 0.01736, 0.0, 0.0, 0.0, 0.0, 0.25, 0.01736, 0.25, 0.0, 0.0, 0.0, 0.0, 0.0, 0.5, 0.02083, 0.5, 0.0, 0.25, 0.0, 0.25, 0.01736, 0.5, 0.0, 0.5, 0.0, 0.25, 0.0, 0.25, 0.0, 0.25, 0.0, 0.25, 0.0, 0.0, 0.0, 0.0, 0.0, 0.25, 0.0, 0.25, 0.0, 0.0, 0.0, 0.0, 0.0, 0.5, 0.0, 0.5, 0.0, 0.25, 0.0, 0.25, 0.0, 1.0, 0.0, 1.0, 0.0, 0.75, 0.0, 0.75, 0.0, 0.75, 0.0, 0.75, 0.0, 0.5, 0.0, 0.5, 0.0, 0.75, 0.0, 0.75, 0.0, 0.5, 0.0, 0.5, 0.0, 1.0, 0.0, 1.0, 0.0, 0.75, 0.0, 0.75, 0.0, 1.0, 0.0, 1.0, 0.0, 0.75, 0.01736, 0.75, 0.1528, 0.75, 0.1528, 0.75, 0.01736, 0.5, 0.02083, 0.5, 0.1667, 0.75, 0.01736, 0.75, 0.0, 0.5, 0.0, 0.5, 0.02083, 1.0, 0.0, 1.0, 0.0, 0.75, 0.0, 0.75, 0.01736, 0.0, 1.0, 0.0, 1.0, 0.1632, 1.0, 0.2245, 1.0, 0.5, 1.0, 0.2245, 1.0, 0.1632, 1.0, 0.25, 1.0, 0.0, 1.0, 0.25, 1.0, 0.1632, 1.0, 0.0, 1.0, 0.0, 1.0, 0.0, 1.0, 0.2477, 1.0, 0.25, 1.0, 0.25, 1.0, 0.2477, 1.0, 0.4988, 1.0, 0.5, 1.0, 0.2477, 1.0, 0.2245, 1.0, 0.5, 1.0, 0.4988, 1.0, 0.0, 1.0, 0.0, 1.0, 0.2245, 1.0, 0.2477, 1.0, 0.0, 1.0, 0.0, 1.0, 0.25, 1.0, 0.25, 1.0, 0.25, 1.0, 0.25, 1.0, 0.5, 1.0, 0.5, 1.0, 0.25, 1.0, 0.25, 1.0, 0.5, 1.0, 0.5, 1.0, 0.0, 1.0, 0.0, 1.0, 0.25, 1.0, 0.25, 1.0, 0.0, 1.0, 0.0, 1.0, 0.25, 0.9826, 0.25, 0.8472, 0.25, 0.8472, 0.25, 0.9826, 0.5, 0.9792, 0.5, 0.8333, 0.25, 0.9826, 0.25, 1.0, 0.5, 1.0, 0.5, 0.9792, 0.0, 1.0, 0.0, 1.0, 0.25, 1.0, 0.25, 0.9826, 0.0, 0.0, 0.0, 0.5, 0.25, 0.5, 0.25, 0.1528, 0.25, 0.1528, 0.25, 0.5, 0.5, 0.5, 0.5, 0.1667, 0.25, 0.5, 0.25, 0.8472, 0.5, 0.8333, 0.5, 0.5, 0.0, 0.5, 0.0, 1.0, 0.25, 0.8472, 0.25, 0.5, 0.0, 0.5, 0.0, 1.0, 0.0, 1.0, 0.0, 0.5, 0.0, 0.0, 0.0, 0.5, 0.0, 0.5, 0.0, 0.0, 1.0, 0.5, 1.0, 0.0, 1.0, 0.0, 1.0, 0.5, 1.0, 1.0, 1.0, 0.5, 1.0, 0.5, 1.0, 1.0, 1.0, 1.0, 1.0, 1.0, 1.0, 1.0, 1.0, 1.0, 1.0, 1.0, 1.0, 1.0, 1.0, 1.0, 1.0, 1.0, 0.0, 1.0, 0.0, 1.0, 0.0, 1.0, 0.0, 1.0, 0.0, 1.0, 0.0, 1.0, 0.0, 1.0, 0.0, 1.0, 1.0, 1.0, 1.0, 1.0, 1.0, 1.0, 1.0, 1.0, 1.0, 1.0, 1.0, 1.0, 1.0, 1.0, 1.0, 1.0, 0.0, 1.0, 0.0, 1.0, 0.0, 1.0, 0.0, 1.0, 0.0, 1.0, 0.0, 1.0, 0.0, 1.0, 0.0, 1.0, 1.0, 1.0, 1.0, 1.0, 1.0, 1.0, 1.0, 1.0, 1.0, 1.0, 1.0, 1.0, 1.0, 1.0, 1.0, 1.0, 0.0, 1.0, 0.0, 1.0, 0.0, 1.0, 0.0, 1.0, 0.0, 1.0, 0.0, 1.0, 0.0, 1.0, 0.0, 1.0, 0.0, 1.0, 0.0, 1.0, 0.0, 1.0, 0.0, 1.0, 0.0, 1.0, 0.0, 1.0, 0.0, 1.0, 0.0, 1.0, 0.0, 0.0, 0.0, 0.0, 0.0, 0.0, 0.0, 0.0, 0.0, 0.0, 0.0, 0.0, 0.0, 0.0, 0.0, 0.0, 1.0, 0.0, 1.0, 0.0, 1.0, 0.0, 1.0, 0.0, 1.0, 0.0, 1.0, 0.0, 1.0, 0.0, 1.0, 0.0, 0.75, 0.0, 0.5, 0.0, 0.5, 0.0, 0.75, 0.0, 1.0, 0.0, 0.75, 0.0, 0.75, 0.0, 1.0, 0.0, 0.0, 0.0, 0.0, 0.0, 0.0, 0.0, 0.0, 0.0, 0.0, 0.0, 0.0, 0.0, 0.0, 0.0, 0.0, 0.0, 1.0, 0.0, 1.0, 0.0, 1.0, 0.0, 1.0, 0.0, 1.0, 0.0, 1.0, 0.0, 1.0, 0.0, 1.0, 0.0, 0.25, 0.0, 0.0, 0.0, 0.0, 0.0, 0.25, 0.0, 0.5, 0.0, 0.25, 0.0, 0.25, 0.0, 0.5, 0.0, 0.75, 1.0, 1.0, 1.0, 1.0, 1.0, 0.75, 1.0, 0.5, 1.0, 0.75, 1.0, 0.75, 1.0, 0.5, 1.0, 0.5, 0.1667, 0.75, 0.1528, 0.75, 0.5, 0.5, 0.5, 0.75, 0.1528, 1.0, 0.0, 1.0, 0.5, 0.75, 0.5, 0.75, 0.5, 1.0, 0.5, 1.0, 1.0, 0.75, 0.8472, 0.5, 0.5, 0.75, 0.5, 0.75, 0.8472, 0.5, 0.8333, 0.5, 0.8333, 0.75, 0.8472, 0.75, 0.9826, 0.5, 0.9792, 0.75, 0.8472, 1.0, 1.0, 1.0, 1.0, 0.75, 0.9826, 0.75, 0.9826, 1.0, 1.0, 1.0, 1.0, 0.75, 1.0, 0.5, 0.9792, 0.75, 0.9826, 0.75, 1.0, 0.5, 1.0, 0.5, 1.0, 0.75, 1.0, 0.75, 1.0, 0.5, 1.0, 0.75, 1.0, 1.0, 1.0, 1.0, 1.0, 0.75, 1.0, 0.75, 1.0, 1.0, 1.0, 1.0, 1.0, 0.75, 1.0, 0.5, 1.0, 0.75, 1.0, 0.75, 1.0, 0.5, 1.0, 0.5, 1.0, 0.75, 1.0, 0.7477, 1.0, 0.4988, 1.0, 0.75, 1.0, 1.0, 1.0, 1.0, 1.0, 0.7477, 1.0, 0.7477, 1.0, 1.0, 1.0, 1.0, 1.0, 0.7245, 1.0, 0.4988, 1.0, 0.7477, 1.0, 0.7245, 1.0, 0.5, 1.0, 0.5, 1.0, 0.7245, 1.0, 0.6632, 1.0, 0.5, 1.0, 1.0, 1.0, 0.75, 1.0, 0.6632, 1.0, 0.7245, 1.0, 0.5, 1.0, 0.5, 1.0, 0.6632, 1.0, 0.75, 1.0, 0.5, 0.1667, 0.25, 0.1528, 0.25, 0.01736, 0.5, 0.02083, 0.25, 0.1528, 0.0, 0.0, 0.0, 0.0, 0.25, 0.01736, 0.25, 0.01736, 0.0, 0.0, 0.0, 0.0, 0.25, 0.0, 0.5, 0.02083, 0.25, 0.01736, 0.25, 0.0, 0.5, 0.0, 0.5, 0.0, 0.25, 0.0, 0.25, 0.0, 0.5, 0.0, 0.25, 0.0, 0.0, 0.0, 0.0, 0.0, 0.25, 0.0, 0.25, 0.0, 0.0, 0.0, 0.0, 0.0, 0.25, 0.0, 0.5, 0.0, 0.25, 0.0, 0.25, 0.0, 0.5, 0.0, 1.0, 0.0, 0.75, 0.0, 0.75, 0.0, 1.0, 0.0, 0.75, 0.0, 0.5, 0.0, 0.5, 0.0, 0.75, 0.0, 0.75, 0.0, 0.5, 0.0, 0.5, 0.0, 0.75, 0.0, 1.0, 0.0, 0.75, 0.0, 0.75, 0.0, 1.0, 0.0, 1.0, 0.0, 0.75, 0.1528, 0.75, 0.01736, 1.0, 0.0, 0.75, 0.1528, 0.5, 0.1667, 0.5, 0.02083, 0.75, 0.01736, 0.75, 0.01736, 0.5, 0.02083, 0.5, 0.0, 0.75, 0.0, 1.0, 0.0, 0.75, 0.01736, 0.75, 0.0, 1.0, 0.0, 0.0, 1.0, 0.2245, 1.0, 0.1632, 1.0, 0.0, 1.0, 0.5, 1.0, 0.25, 1.0, 0.1632, 1.0, 0.2245, 1.0, 0.0, 1.0, 0.0, 1.0, 0.1632, 1.0, 0.25, 1.0, 0.0, 1.0, 0.25, 1.0, 0.2477, 1.0, 0.0, 1.0, 0.25, 1.0, 0.5, 1.0, 0.4988, 1.0, 0.2477, 1.0, 0.2477, 1.0, 0.4988, 1.0, 0.5, 1.0, 0.2245, 1.0, 0.0, 1.0, 0.2477, 1.0, 0.2245, 1.0, 0.0, 1.0, 0.0, 1.0, 0.25, 1.0, 0.25, 1.0, 0.0, 1.0, 0.25, 1.0, 0.5, 1.0, 0.5, 1.0, 0.25, 1.0, 0.25, 1.0, 0.5, 1.0, 0.5, 1.0, 0.25, 1.0, 0.0, 1.0, 0.25, 1.0, 0.25, 1.0, 0.0, 1.0, 0.0, 1.0, 0.25, 0.8472, 0.25, 0.9826, 0.0, 1.0, 0.25, 0.8472, 0.5, 0.8333, 0.5, 0.9792, 0.25, 0.9826, 0.25, 0.9826, 0.5, 0.9792, 0.5, 1.0, 0.25, 1.0, 0.0, 1.0, 0.25, 0.9826, 0.25, 1.0, 0.0, 1.0, 0.0, 0.0, 0.25, 0.1528, 0.25, 0.5, 0.0, 0.5, 0.25, 0.1528, 0.5, 0.1667, 0.5, 0.5, 0.25, 0.5, 0.25, 0.5, 0.5, 0.5, 0.5, 0.8333, 0.25, 0.8472, 0.0, 0.5, 0.25, 0.5, 0.25, 0.8472, 0.0, 1.0, 0.5, 0.1667, 0.5, 0.5, 0.75, 0.5, 0.75, 0.1528, 0.75, 0.1528, 0.75, 0.5, 1.0, 0.5, 1.0, 0.0, 0.75, 0.5, 0.75, 0.8472, 1.0, 1.0, 1.0, 0.5, 0.5, 0.5, 0.5, 0.8333, 0.75, 0.8472, 0.75, 0.5, 0.5, 0.8333, 0.5, 0.9792, 0.75, 0.9826, 0.75, 0.8472, 0.75, 0.8472, 0.75, 0.9826, 1.0, 1.0, 1.0, 1.0, 0.75, 0.9826, 0.75, 1.0, 1.0, 1.0, 1.0, 1.0, 0.5, 0.9792, 0.5, 1.0, 0.75, 1.0, 0.75, 0.9826, 0.5, 1.0, 0.5, 1.0, 0.75, 1.0, 0.75, 1.0, 0.75, 1.0, 0.75, 1.0, 1.0, 1.0, 1.0, 1.0, 0.75, 1.0, 0.75, 1.0, 1.0, 1.0, 1.0, 1.0, 0.5, 1.0, 0.5, 1.0, 0.75, 1.0, 0.75, 1.0, 0.5, 1.0, 0.4988, 1.0, 0.7477, 1.0, 0.75, 1.0, 0.75, 1.0, 0.7477, 1.0, 1.0, 1.0, 1.0, 1.0, 0.7477, 1.0, 0.7245, 1.0, 1.0, 1.0, 1.0, 1.0, 0.4988, 1.0, 0.5, 1.0, 0.7245, 1.0, 0.7477, 1.0, 0.5, 1.0, 0.5, 1.0, 0.6632, 1.0, 0.7245, 1.0, 1.0, 1.0, 0.7245, 1.0, 0.6632, 1.0, 0.75, 1.0, 0.5, 1.0, 0.75, 1.0, 0.6632, 1.0, 0.5, 1.0, 0.5, 0.1667, 0.5, 0.02083, 0.25, 0.01736, 0.25, 0.1528, 0.25, 0.1528, 0.25, 0.01736, 0.0, 0.0, 0.0, 0.0, 0.25, 0.01736, 0.25, 0.0, 0.0, 0.0, 0.0, 0.0, 0.5, 0.02083, 0.5, 0.0, 0.25, 0.0, 0.25, 0.01736, 0.5, 0.0, 0.5, 0.0, 0.25, 0.0, 0.25, 0.0, 0.25, 0.0, 0.25, 0.0, 0.0, 0.0, 0.0, 0.0, 0.25, 0.0, 0.25, 0.0, 0.0, 0.0, 0.0, 0.0, 0.5, 0.0, 0.5, 0.0, 0.25, 0.0, 0.25, 0.0, 1.0, 0.0, 1.0, 0.0, 0.75, 0.0, 0.75, 0.0, 0.75, 0.0, 0.75, 0.0, 0.5, 0.0, 0.5, 0.0, 0.75, 0.0, 0.75, 0.0, 0.5, 0.0, 0.5, 0.0, 1.0, 0.0, 1.0, 0.0, 0.75, 0.0, 0.75, 0.0, 1.0, 0.0, 1.0, 0.0, 0.75, 0.01736, 0.75, 0.1528, 0.75, 0.1528, 0.75, 0.01736, 0.5, 0.02083, 0.5, 0.1667, 0.75, 0.01736, 0.75, 0.0, 0.5, 0.0, 0.5, 0.02083, 1.0, 0.0, 1.0, 0.0, 0.75, 0.0, 0.75, 0.01736, 0.0, 1.0, 0.0, 1.0, 0.1632, 1.0, 0.2245, 1.0, 0.5, 1.0, 0.2245, 1.0, 0.1632, 1.0, 0.25, 1.0, 0.0, 1.0, 0.25, 1.0, 0.1632, 1.0, 0.0, 1.0, 0.0, 1.0, 0.0, 1.0, 0.2477, 1.0, 0.25, 1.0, 0.25, 1.0, 0.2477, 1.0, 0.4988, 1.0, 0.5, 1.0, 0.2477, 1.0, 0.2245, 1.0, 0.5, 1.0, 0.4988, 1.0, 0.0, 1.0, 0.0, 1.0, 0.2245, 1.0, 0.2477, 1.0, 0.0, 1.0, 0.0, 1.0, 0.25, 1.0, 0.25, 1.0, 0.25, 1.0, 0.25, 1.0, 0.5, 1.0, 0.5, 1.0, 0.25, 1.0, 0.25, 1.0, 0.5, 1.0, 0.5, 1.0, 0.0, 1.0, 0.0, 1.0, 0.25, 1.0, 0.25, 1.0, 0.0, 1.0, 0.0, 1.0, 0.25, 0.9826, 0.25, 0.8472, 0.25, 0.8472, 0.25, 0.9826, 0.5, 0.9792, 0.5, 0.8333, 0.25, 0.9826, 0.25, 1.0, 0.5, 1.0, 0.5, 0.9792, 0.0, 1.0, 0.0, 1.0, 0.25, 1.0, 0.25, 0.9826, 0.0, 0.0, 0.0, 0.5, 0.25, 0.5, 0.25, 0.1528, 0.25, 0.1528, 0.25, 0.5, 0.5, 0.5, 0.5, 0.1667, 0.25, 0.5, 0.25, 0.8472, 0.5, 0.8333, 0.5, 0.5, 0.0, 0.5, 0.0, 1.0, 0.25, 0.8472, 0.25, 0.5, 0.0, 0.5, 0.0, 1.0, 0.0, 1.0, 0.0, 0.5, 0.0, 0.0, 0.0, 0.5, 0.0, 0.5, 0.0, 0.0, 1.0, 0.5, 1.0, 0.0, 1.0, 0.0, 1.0, 0.5, 1.0, 1.0, 1.0, 0.5, 1.0, 0.5, 1.0, 1.0, 1.0, 1.0, 1.0, 1.0, 1.0, 1.0, 1.0, 1.0, 1.0, 1.0, 1.0, 1.0, 1.0, 1.0, 1.0, 1.0, 0.0, 1.0, 0.0, 1.0, 0.0, 1.0, 0.0, 1.0, 0.0, 1.0, 0.0, 1.0, 0.0, 1.0, 0.0, 1.0, 1.0, 1.0, 1.0, 1.0, 1.0, 1.0, 1.0, 1.0, 1.0, 1.0, 1.0, 1.0, 1.0, 1.0, 1.0, 1.0, 0.0, 1.0, 0.0, 1.0, 0.0, 1.0, 0.0, 1.0, 0.0, 1.0, 0.0, 1.0, 0.0, 1.0, 0.0, 1.0, 1.0, 1.0, 1.0, 1.0, 1.0, 1.0, 1.0, 1.0, 1.0, 1.0, 1.0, 1.0, 1.0, 1.0, 1.0, 1.0, 0.0, 1.0, 0.0, 1.0, 0.0, 1.0, 0.0, 1.0, 0.0, 1.0, 0.0, 1.0, 0.0, 1.0, 0.0, 1.0, 0.0, 1.0, 0.0, 1.0, 0.0, 1.0, 0.0, 1.0, 0.0, 1.0, 0.0, 1.0, 0.0, 1.0, 0.0, 1.0, 0.0, 0.0, 0.0, 0.0, 0.0, 0.0, 0.0, 0.0, 0.0, 0.0, 0.0, 0.0, 0.0, 0.0, 0.0, 0.0, 1.0, 0.0, 1.0, 0.0, 1.0, 0.0, 1.0, 0.0, 1.0, 0.0, 1.0, 0.0, 1.0, 0.0, 1.0, 0.0, 0.75, 0.0, 0.5, 0.0, 0.5, 0.0, 0.75, 0.0, 1.0, 0.0, 0.75, 0.0, 0.75, 0.0, 1.0, 0.0, 0.0, 0.0, 0.0, 0.0, 0.0, 0.0, 0.0, 0.0, 0.0, 0.0, 0.0, 0.0, 0.0, 0.0, 0.0, 0.0, 1.0, 0.0, 1.0, 0.0, 1.0, 0.0, 1.0, 0.0, 1.0, 0.0, 1.0, 0.0, 1.0, 0.0, 1.0, 0.0, 0.25, 0.0, 0.0, 0.0, 0.0, 0.0, 0.25, 0.0, 0.5, 0.0, 0.25, 0.0, 0.25, 0.0, 0.5, 0.0, 0.75, 1.0, 1.0, 1.0, 1.0, 1.0, 0.75, 1.0, 0.5, 1.0, 0.75, 1.0, 0.75, 1.0, 0.5, 1.0, 0.5, 0.1667, 0.75, 0.1528, 0.75, 0.5, 0.5, 0.5, 0.75, 0.1528, 1.0, 0.0, 1.0, 0.5, 0.75, 0.5, 0.75, 0.5, 1.0, 0.5, 1.0, 1.0, 0.75, 0.8472, 0.5, 0.5, 0.75, 0.5, 0.75, 0.8472, 0.5, 0.8333, 0.5, 0.8333, 0.75, 0.8472, 0.75, 0.9826, 0.5, 0.9792, 0.75, 0.8472, 1.0, 1.0, 1.0, 1.0, 0.75, 0.9826, 0.75, 0.9826, 1.0, 1.0, 1.0, 1.0, 0.75, 1.0, 0.5, 0.9792, 0.75, 0.9826, 0.75, 1.0, 0.5, 1.0, 0.5, 1.0, 0.75, 1.0, 0.75, 1.0, 0.5, 1.0, 0.75, 1.0, 1.0, 1.0, 1.0, 1.0, 0.75, 1.0, 0.75, 1.0, 1.0, 1.0, 1.0, 1.0, 0.75, 1.0, 0.5, 1.0, 0.75, 1.0, 0.75, 1.0, 0.5, 1.0, 0.5, 1.0, 0.75, 1.0, 0.7477, 1.0, 0.4988, 1.0, 0.75, 1.0, 1.0, 1.0, 1.0, 1.0, 0.7477, 1.0, 0.7477, 1.0, 1.0, 1.0, 1.0, 1.0, 0.7245, 1.0, 0.4988, 1.0, 0.7477, 1.0, 0.7245, 1.0, 0.5, 1.0, 0.5, 1.0, 0.7245, 1.0, 0.6632, 1.0, 0.5, 1.0, 1.0, 1.0, 0.75, 1.0, 0.6632, 1.0, 0.7245, 1.0, 0.5, 1.0, 0.5, 1.0, 0.6632, 1.0, 0.75, 1.0, 0.5, 0.1667, 0.25, 0.1528, 0.25, 0.01736, 0.5, 0.02083, 0.25, 0.1528, 0.0, 0.0, 0.0, 0.0, 0.25, 0.01736, 0.25, 0.01736, 0.0, 0.0, 0.0, 0.0, 0.25, 0.0, 0.5, 0.02083, 0.25, 0.01736, 0.25, 0.0, 0.5, 0.0, 0.5, 0.0, 0.25, 0.0, 0.25, 0.0, 0.5, 0.0, 0.25, 0.0, 0.0, 0.0, 0.0, 0.0, 0.25, 0.0, 0.25, 0.0, 0.0, 0.0, 0.0, 0.0, 0.25, 0.0, 0.5, 0.0, 0.25, 0.0, 0.25, 0.0, 0.5, 0.0, 1.0, 0.0, 0.75, 0.0, 0.75, 0.0, 1.0, 0.0, 0.75, 0.0, 0.5, 0.0, 0.5, 0.0, 0.75, 0.0, 0.75, 0.0, 0.5, 0.0, 0.5, 0.0, 0.75, 0.0, 1.0, 0.0, 0.75, 0.0, 0.75, 0.0, 1.0, 0.0, 1.0, 0.0, 0.75, 0.1528, 0.75, 0.01736, 1.0, 0.0, 0.75, 0.1528, 0.5, 0.1667, 0.5, 0.02083, 0.75, 0.01736, 0.75, 0.01736, 0.5, 0.02083, 0.5, 0.0, 0.75, 0.0, 1.0, 0.0, 0.75, 0.01736, 0.75, 0.0, 1.0, 0.0, 0.0, 1.0, 0.2245, 1.0, 0.1632, 1.0, 0.0, 1.0, 0.5, 1.0, 0.25, 1.0, 0.1632, 1.0, 0.2245, 1.0, 0.0, 1.0, 0.0, 1.0, 0.1632, 1.0, 0.25, 1.0, 0.0, 1.0, 0.25, 1.0, 0.2477, 1.0, 0.0, 1.0, 0.25, 1.0, 0.5, 1.0, 0.4988, 1.0, 0.2477, 1.0, 0.2477, 1.0, 0.4988, 1.0, 0.5, 1.0, 0.2245, 1.0, 0.0, 1.0, 0.2477, 1.0, 0.2245, 1.0, 0.0, 1.0, 0.0, 1.0, 0.25, 1.0, 0.25, 1.0, 0.0, 1.0, 0.25, 1.0, 0.5, 1.0, 0.5, 1.0, 0.25, 1.0, 0.25, 1.0, 0.5, 1.0, 0.5, 1.0, 0.25, 1.0, 0.0, 1.0, 0.25, 1.0, 0.25, 1.0, 0.0, 1.0, 0.0, 1.0, 0.25, 0.8472, 0.25, 0.9826, 0.0, 1.0, 0.25, 0.8472, 0.5, 0.8333, 0.5, 0.9792, 0.25, 0.9826, 0.25, 0.9826, 0.5, 0.9792, 0.5, 1.0, 0.25, 1.0, 0.0, 1.0, 0.25, 0.9826, 0.25, 1.0, 0.0, 1.0, 0.0, 0.0, 0.25, 0.1528, 0.25, 0.5, 0.0, 0.5, 0.25, 0.1528, 0.5, 0.1667, 0.5, 0.5, 0.25, 0.5, 0.25, 0.5, 0.5, 0.5, 0.5, 0.8333, 0.25, 0.8472, 0.0, 0.5, 0.25, 0.5, 0.25, 0.8472, 0.0, 1.0, 0.5, 0.1667, 0.5, 0.5, 0.75, 0.5, 0.75, 0.1528, 0.75, 0.1528, 0.75, 0.5, 1.0, 0.5, 1.0, 0.0, 0.75, 0.5, 0.75, 0.8472, 1.0, 1.0, 1.0, 0.5, 0.5, 0.5, 0.5, 0.8333, 0.75, 0.8472, 0.75, 0.5, 0.5, 0.8333, 0.5, 0.9792, 0.75, 0.9826, 0.75, 0.8472, 0.75, 0.8472, 0.75, 0.9826, 1.0, 1.0, 1.0, 1.0, 0.75, 0.9826, 0.75, 1.0, 1.0, 1.0, 1.0, 1.0, 0.5, 0.9792, 0.5, 1.0, 0.75, 1.0, 0.75, 0.9826, 0.5, 1.0, 0.5, 1.0, 0.75, 1.0, 0.75, 1.0, 0.75, 1.0, 0.75, 1.0, 1.0, 1.0, 1.0, 1.0, 0.75, 1.0, 0.75, 1.0, 1.0, 1.0, 1.0, 1.0, 0.5, 1.0, 0.5, 1.0, 0.75, 1.0, 0.75, 1.0, 0.5, 1.0, 0.4988, 1.0, 0.7477, 1.0, 0.75, 1.0, 0.75, 1.0, 0.7477, 1.0, 1.0, 1.0, 1.0, 1.0, 0.7477, 1.0, 0.7245, 1.0, 1.0, 1.0, 1.0, 1.0, 0.4988, 1.0, 0.5, 1.0, 0.7245, 1.0, 0.7477, 1.0, 0.5, 1.0, 0.5, 1.0, 0.6632, 1.0, 0.7245, 1.0, 1.0, 1.0, 0.7245, 1.0, 0.6632, 1.0, 0.75, 1.0, 0.5, 1.0, 0.75, 1.0, 0.6632, 1.0, 0.5, 1.0, 0.5, 0.1667, 0.5, 0.02083, 0.25, 0.01736, 0.25, 0.1528, 0.25, 0.1528, 0.25, 0.01736, 0.0, 0.0, 0.0, 0.0, 0.25, 0.01736, 0.25, 0.0, 0.0, 0.0, 0.0, 0.0, 0.5, 0.02083, 0.5, 0.0, 0.25, 0.0, 0.25, 0.01736, 0.5, 0.0, 0.5, 0.0, 0.25, 0.0, 0.25, 0.0, 0.25, 0.0, 0.25, 0.0, 0.0, 0.0, 0.0, 0.0, 0.25, 0.0, 0.25, 0.0, 0.0, 0.0, 0.0, 0.0, 0.5, 0.0, 0.5, 0.0, 0.25, 0.0, 0.25, 0.0, 1.0, 0.0, 1.0, 0.0, 0.75, 0.0, 0.75, 0.0, 0.75, 0.0, 0.75, 0.0, 0.5, 0.0, 0.5, 0.0, 0.75, 0.0, 0.75, 0.0, 0.5, 0.0, 0.5, 0.0, 1.0, 0.0, 1.0, 0.0, 0.75, 0.0, 0.75, 0.0, 1.0, 0.0, 1.0, 0.0, 0.75, 0.01736, 0.75, 0.1528, 0.75, 0.1528, 0.75, 0.01736, 0.5, 0.02083, 0.5, 0.1667, 0.75, 0.01736, 0.75, 0.0, 0.5, 0.0, 0.5, 0.02083, 1.0, 0.0, 1.0, 0.0, 0.75, 0.0, 0.75, 0.01736, 0.0, 1.0, 0.0, 1.0, 0.1632, 1.0, 0.2245, 1.0, 0.5, 1.0, 0.2245, 1.0, 0.1632, 1.0, 0.25, 1.0, 0.0, 1.0, 0.25, 1.0, 0.1632, 1.0, 0.0, 1.0, 0.0, 1.0, 0.0, 1.0, 0.2477, 1.0, 0.25, 1.0, 0.25, 1.0, 0.2477, 1.0, 0.4988, 1.0, 0.5, 1.0, 0.2477, 1.0, 0.2245, 1.0, 0.5, 1.0, 0.4988, 1.0, 0.0, 1.0, 0.0, 1.0, 0.2245, 1.0, 0.2477, 1.0, 0.0, 1.0, 0.0, 1.0, 0.25, 1.0, 0.25, 1.0, 0.25, 1.0, 0.25, 1.0, 0.5, 1.0, 0.5, 1.0, 0.25, 1.0, 0.25, 1.0, 0.5, 1.0, 0.5, 1.0, 0.0, 1.0, 0.0, 1.0, 0.25, 1.0, 0.25, 1.0, 0.0, 1.0, 0.0, 1.0, 0.25, 0.9826, 0.25, 0.8472, 0.25, 0.8472, 0.25, 0.9826, 0.5, 0.9792, 0.5, 0.8333, 0.25, 0.9826, 0.25, 1.0, 0.5, 1.0, 0.5, 0.9792, 0.0, 1.0, 0.0, 1.0, 0.25, 1.0, 0.25, 0.9826, 0.0, 0.0, 0.0, 0.5, 0.25, 0.5, 0.25, 0.1528, 0.25, 0.1528, 0.25, 0.5, 0.5, 0.5, 0.5, 0.1667, 0.25, 0.5, 0.25, 0.8472, 0.5, 0.8333, 0.5, 0.5, 0.0, 0.5, 0.0, 1.0, 0.25, 0.8472, 0.25, 0.5, 0.0, 0.5, 0.0, 1.0, 0.0, 1.0, 0.0, 0.5, 0.0, 0.0, 0.0, 0.5, 0.0, 0.5, 0.0, 0.0, 1.0, 0.5, 1.0, 0.0, 1.0, 0.0, 1.0, 0.5, 1.0, 1.0, 1.0, 0.5, 1.0, 0.5, 1.0, 1.0, 1.0, 1.0, 1.0, 1.0, 1.0, 1.0, 1.0, 1.0, 1.0, 1.0, 1.0, 1.0, 1.0, 1.0, 1.0, 1.0, 0.0, 1.0, 0.0, 1.0, 0.0, 1.0, 0.0, 1.0, 0.0, 1.0, 0.0, 1.0, 0.0, 1.0, 0.0, 1.0, 1.0, 1.0, 1.0, 1.0, 1.0, 1.0, 1.0, 1.0, 1.0, 1.0, 1.0, 1.0, 1.0, 1.0, 1.0, 1.0, 0.0, 1.0, 0.0, 1.0, 0.0, 1.0, 0.0, 1.0, 0.0, 1.0, 0.0, 1.0, 0.0, 1.0, 0.0, 1.0, 1.0, 1.0, 1.0, 1.0, 1.0, 1.0, 1.0, 1.0, 1.0, 1.0, 1.0, 1.0, 1.0, 1.0, 1.0, 1.0, 0.0, 1.0, 0.0, 1.0, 0.0, 1.0, 0.0, 1.0, 0.0, 1.0, 0.0, 1.0, 0.0, 1.0, 0.0, 1.0, 0.0, 1.0, 0.0, 1.0, 0.0, 1.0, 0.0, 1.0, 0.0, 1.0, 0.0, 1.0, 0.0, 1.0, 0.0, 1.0, 0.0, 0.0, 0.0, 0.0, 0.0, 0.0, 0.0, 0.0, 0.0, 0.0, 0.0, 0.0, 0.0, 0.0, 0.0, 0.0, 1.0, 0.0, 1.0, 0.0, 1.0, 0.0, 1.0, 0.0, 1.0, 0.0, 1.0, 0.0, 1.0, 0.0, 1.0, 0.0, 0.75, 0.0, 0.5, 0.0, 0.5, 0.0, 0.75, 0.0, 1.0, 0.0, 0.75, 0.0, 0.75, 0.0, 1.0, 0.0, 0.0, 0.0, 0.0, 0.0, 0.0, 0.0, 0.0, 0.0, 0.0, 0.0, 0.0, 0.0, 0.0, 0.0, 0.0, 0.0, 1.0, 0.0, 1.0, 0.0, 1.0, 0.0, 1.0, 0.0, 1.0, 0.0, 1.0, 0.0, 1.0, 0.0, 1.0, 0.0, 0.25, 0.0, 0.0, 0.0, 0.0, 0.0, 0.25, 0.0, 0.5, 0.0, 0.25, 0.0, 0.25, 0.0, 0.5, 0.0, 0.75, 1.0, 1.0, 1.0, 1.0, 1.0, 0.75, 1.0, 0.5, 1.0, 0.75, 1.0, 0.75, 1.0, 0.5, 1.0])
me_cylinder.materials.append(mat_carrot)
me_cylinder.materials.append(mat_carrotleaf_002)
me_cylinder.update()
me_sphere_002 = bpy.data.meshes.new('Sphere.002')
me_sphere_002.from_pydata([(0.4383, 0.6032, 0.004458), (0.509, 0.7006, -0.2112), (2.384e-07, -4.257e-09, -0.1975), (0.7091, 0.2304, 0.004458), (0.8236, 0.2676, -0.2112), (0.7091, -0.2304, 0.004458), (0.8236, -0.2676, -0.2112), (0.4383, -0.6032, 0.004458), (0.509, -0.7006, -0.2112), (2.384e-07, -0.7456, 0.004458), (2.384e-07, -0.866, -0.2112), (2.384e-07, -4.257e-09, 0.3591), (-0.509, -0.7006, 0.08211), (-0.509, -0.7006, -0.2112), (-0.7091, -0.2304, 0.004458), (-0.8236, -0.2676, -0.2112), (-0.7091, 0.2304, 0.004458), (-0.8236, 0.2676, -0.2112), (-0.4383, 0.6032, 0.004458), (-0.509, 0.7006, -0.2112), (2.384e-07, 0.7456, 0.004458), (2.384e-07, 0.866, -0.2112), (0.509, 0.7006, 0.08211), (0.8236, 0.2676, 0.08211), (0.8236, -0.2676, 0.08211), (0.509, -0.7006, 0.08211), (2.384e-07, -0.866, 0.08211), (-0.4383, -0.6032, 0.004458), (-0.8236, -0.2676, 0.08211), (-0.8236, 0.2676, 0.08211), (-0.509, 0.7006, 0.08211), (2.384e-07, 0.866, 0.08211), (0.3521, 0.4846, 0.1084), (0.5697, 0.1851, 0.1084), (0.5697, -0.1851, 0.1084), (0.3521, -0.4846, 0.1084), (2.384e-07, -0.599, 0.1084), (-0.3521, -0.4846, 0.1084), (-0.5697, -0.1851, 0.1084), (-0.5697, 0.1851, 0.1084), (-0.3521, 0.4846, 0.1084), (2.384e-07, 0.599, 0.1084)], [], [(2, 21, 1), (21, 31, 22, 1), (41, 11, 32), (2, 1, 4), (1, 22, 23, 4), (32, 11, 33), (2, 4, 6), (4, 23, 24, 6), (33, 11, 34), (2, 6, 8), (6, 24, 25, 8), (34, 11, 35), (2, 8, 10), (8, 25, 26, 10), (35, 11, 36), (2, 10, 13), (10, 26, 12, 13), (36, 11, 37), (2, 13, 15), (13, 12, 28, 15), (37, 11, 38), (2, 15, 17), (15, 28, 29, 17), (38, 11, 39), (2, 17, 19), (17, 29, 30, 19), (39, 11, 40), (2, 19, 21), (19, 30, 31, 21), (40, 11, 41), (0, 3, 23, 22), (3, 5, 24, 23), (5, 7, 25, 24), (7, 9, 26, 25), (9, 27, 12, 26), (27, 14, 28, 12), (14, 16, 29, 28), (16, 18, 30, 29), (18, 20, 31, 30), (20, 0, 22, 31), (32, 33, 3, 0), (33, 34, 5, 3), (34, 35, 7, 5), (35, 36, 9, 7), (36, 37, 27, 9), (37, 38, 14, 27), (38, 39, 16, 14), (39, 40, 18, 16), (40, 41, 20, 18), (41, 32, 0, 20)])
me_sphere_002.polygons.foreach_set('use_smooth', [True] * 50)
_uv = me_sphere_002.uv_layers.new(name='UVMap')
_uv.uv.foreach_set('vector', [0.65, 0.0, 0.7, 0.3333, 0.6, 0.3333, 0.7, 0.3333, 0.7, 0.6667, 0.6, 0.6667, 0.6, 0.3333, 0.6846, 0.7724, 0.65, 1.0, 0.6154, 0.7724, 0.55, 0.0, 0.6, 0.3333, 0.5, 0.3333, 0.6, 0.3333, 0.6, 0.6667, 0.5, 0.6667, 0.5, 0.3333, 0.6154, 0.7724, 0.55, 1.0, 0.4846, 0.7724, 0.45, 0.0, 0.5, 0.3333, 0.4, 0.3333, 0.5, 0.3333, 0.5, 0.6667, 0.4, 0.6667, 0.4, 0.3333, 0.4846, 0.7724, 0.45, 1.0, 0.3846, 0.7724, 0.35, 0.0, 0.4, 0.3333, 0.3, 0.3333, 0.4, 0.3333, 0.4, 0.6667, 0.3, 0.6667, 0.3, 0.3333, 0.3846, 0.7724, 0.35, 1.0, 0.2846, 0.7724, 0.25, 0.0, 0.3, 0.3333, 0.2, 0.3333, 0.3, 0.3333, 0.3, 0.6667, 0.2, 0.6667, 0.2, 0.3333, 0.2846, 0.7724, 0.25, 1.0, 0.1846, 0.7724, 0.15, 0.0, 0.2, 0.3333, 0.1, 0.3333, 0.2, 0.3333, 0.2, 0.6667, 0.1, 0.6667, 0.1, 0.3333, 0.1846, 0.7724, 0.15, 1.0, 0.08458, 0.7724, 0.05, 0.0, 0.1, 0.3333, 0.0, 0.3333, 0.1, 0.3333, 0.1, 0.6667, 0.0, 0.6667, 0.0, 0.3333, 0.08458, 0.7724, 0.05, 1.0, 0.01542, 0.7724, 0.95, 0.0, 1.0, 0.3333, 0.9, 0.3333, 1.0, 0.3333, 1.0, 0.6667, 0.9, 0.6667, 0.9, 0.3333, 0.9846, 0.7724, 0.95, 1.0, 0.8846, 0.7724, 0.85, 0.0, 0.9, 0.3333, 0.8, 0.3333, 0.9, 0.3333, 0.9, 0.6667, 0.8, 0.6667, 0.8, 0.3333, 0.8846, 0.7724, 0.85, 1.0, 0.7846, 0.7724, 0.75, 0.0, 0.8, 0.3333, 0.7, 0.3333, 0.8, 0.3333, 0.8, 0.6667, 0.7, 0.6667, 0.7, 0.3333, 0.7846, 0.7724, 0.75, 1.0, 0.6846, 0.7724, 0.607, 0.7145, 0.493, 0.7145, 0.5, 0.6667, 0.6, 0.6667, 0.493, 0.7145, 0.393, 0.7145, 0.4, 0.6667, 0.5, 0.6667, 0.393, 0.7145, 0.293, 0.7145, 0.3, 0.6667, 0.4, 0.6667, 0.293, 0.7145, 0.193, 0.7145, 0.2, 0.6667, 0.3, 0.6667, 0.193, 0.7145, 0.09305, 0.7145, 0.1, 0.6667, 0.2, 0.6667, 0.09305, 0.7145, 0.006951, 0.7145, 0.0, 0.6667, 0.1, 0.6667, 0.993, 0.7145, 0.893, 0.7145, 0.9, 0.6667, 1.0, 0.6667, 0.893, 0.7145, 0.793, 0.7145, 0.8, 0.6667, 0.9, 0.6667, 0.793, 0.7145, 0.693, 0.7145, 0.7, 0.6667, 0.8, 0.6667, 0.693, 0.7145, 0.607, 0.7145, 0.6, 0.6667, 0.7, 0.6667, 0.6154, 0.7724, 0.4846, 0.7724, 0.493, 0.7145, 0.607, 0.7145, 0.4846, 0.7724, 0.3846, 0.7724, 0.393, 0.7145, 0.493, 0.7145, 0.3846, 0.7724, 0.2846, 0.7724, 0.293, 0.7145, 0.393, 0.7145, 0.2846, 0.7724, 0.1846, 0.7724, 0.193, 0.7145, 0.293, 0.7145, 0.1846, 0.7724, 0.08458, 0.7724, 0.09305, 0.7145, 0.193, 0.7145, 0.08458, 0.7724, 0.01542, 0.7724, 0.006951, 0.7145, 0.09305, 0.7145, 0.9846, 0.7724, 0.8846, 0.7724, 0.893, 0.7145, 0.993, 0.7145, 0.8846, 0.7724, 0.7846, 0.7724, 0.793, 0.7145, 0.893, 0.7145, 0.7846, 0.7724, 0.6846, 0.7724, 0.693, 0.7145, 0.793, 0.7145, 0.6846, 0.7724, 0.6154, 0.7724, 0.607, 0.7145, 0.693, 0.7145])
me_sphere_002.materials.append(mat_dirt_001)
me_sphere_002.update()

# ---- objects
ob_carrot = bpy.data.objects.new('Carrot', me_cylinder)
ob_sphere_001 = bpy.data.objects.new('Sphere.001', me_sphere_002)

# ---- transforms, parenting, visibility, modifiers, constraints
ob_carrot.location = (0.0, 0.0, 0.2106)
ob_carrot.scale = (1.532, 1.532, 1.532)
ob_sphere_001.location = (0.0, 0.0, 0.0)
ob_sphere_001.scale = (0.3832, 0.3832, 0.2365)
_m = ob_sphere_001.modifiers.new('Solidify', 'SOLIDIFY')
_m = ob_sphere_001.modifiers.new('Subdivision', 'SUBSURF')

# ---- collection membership
scene.collection.objects.link(ob_carrot)
scene.collection.objects.link(ob_sphere_001)

# ---- scene / render settings (as saved in the file)
scene.frame_start = 1; scene.frame_end = 250; scene.frame_set(1)
scene.render.engine = 'BLENDER_EEVEE_NEXT'
bpy.context.view_layer.update()

# ---- added for rendering (the .blend has no active camera and no usable light): camera, sun
cam_auto = bpy.data.cameras.new('AutoCamera')
cam_auto.lens = 50.0
cam_auto.sensor_width = 36.0
cam_auto.clip_end = 1000.0
ob_auto_camera = bpy.data.objects.new('AutoCamera', cam_auto)
scene.collection.objects.link(ob_auto_camera)
ob_auto_camera.location = (1.14955, -1.37946, 0.948413)
ob_auto_camera.rotation_euler = (1.09748, -7.21219e-08, 0.694738)
scene.camera = ob_auto_camera
light_auto_sun = bpy.data.lights.new('AutoSun', 'SUN')
light_auto_sun.energy = 3.0
light_auto_sun.angle = 0.0523599
ob_auto_sun = bpy.data.objects.new('AutoSun', light_auto_sun)
scene.collection.objects.link(ob_auto_sun)
ob_auto_sun.rotation_euler = (0.872665, 0.174533, 0.523599)
bpy.context.view_layer.update()
